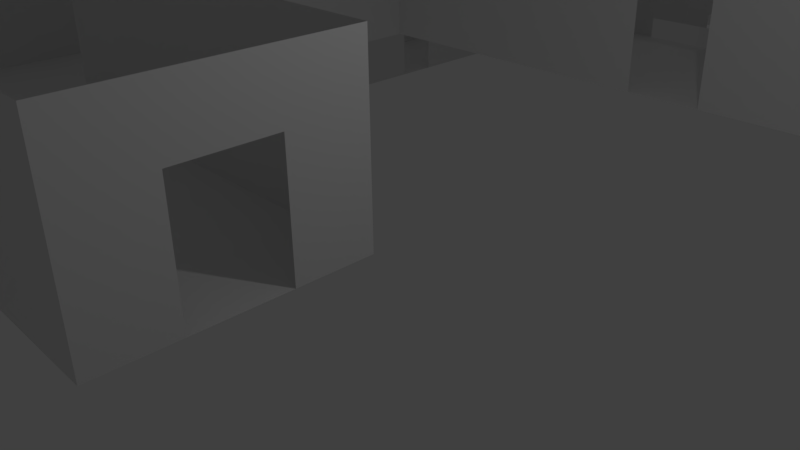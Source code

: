 # Source: NIVEL2.blend  (saved by Blender 2.77.0; exported with 4.5.12 LTS)
import bpy
from mathutils import Matrix  # noqa: F401  (used for matrix-valued properties, if any)

bpy.ops.wm.read_factory_settings(use_empty=True)
scene = bpy.context.scene
scene.name = 'Scene'

# ---- collections
col_collection_1 = bpy.data.collections.new('Collection 1'); scene.collection.children.link(col_collection_1)

# ---- world
world_world = bpy.data.worlds.new('World'); scene.world = world_world
world_world.color = (0.05088, 0.05088, 0.05088)
world_world.use_sun_shadow = False
world_world.sun_shadow_jitter_overblur = 0.0
world_world.cycles.sampling_method = 'MANUAL'

# ---- cameras
cam_camera = bpy.data.cameras.new('Camera')
cam_camera.clip_end = 100.0
cam_camera.lens = 35.0
cam_camera.sensor_width = 32.0
cam_camera.sensor_height = 18.0
cam_camera.ortho_scale = 7.314
cam_camera.dof.focus_distance = 0.0
cam_camera.dof.aperture_fstop = 128.0

# ---- lights
light_lamp = bpy.data.lights.new('Lamp', 'POINT')
light_lamp.transmission_factor = 0.0
light_lamp.cutoff_distance = 30.0
light_lamp.energy = 100.0
light_lamp.shadow_buffer_clip_start = 1.001
light_lamp.shadow_soft_size = 0.1
light_lamp.shadow_maximum_resolution = 0.006
light_lamp.use_absolute_resolution = True

# ---- meshes
me_plane_003 = bpy.data.meshes.new('Plane.003')
me_plane_003.from_pydata([(0.4693, 0.7969, -0.0008571), (0.512, 0.7927, -0.0008571), (0.553, 0.7803, -0.0008571), (0.5908, 0.76, -0.0008571), (0.624, 0.7328, -0.0008571), (0.6512, 0.6997, -0.0008571), (0.6714, 0.6619, -0.0008571), (0.6838, 0.6208, -0.0008571), (0.688, 0.5781, -0.0008571), (0.6838, 0.5781, -0.0008571), (0.6714, 0.5781, -0.0008571), (0.6512, 0.5782, -0.0008571), (0.624, 0.5782, -0.0008571), (0.5908, 0.5782, -0.0008571), (0.553, 0.5782, -0.0008571), (0.512, 0.5782, -0.0008571), (0.4693, 0.5782, -0.0008571), (0.4266, 0.5782, -0.0008571), (0.3856, 0.5781, -0.0008571), (0.3478, 0.5781, -0.0008571), (0.3146, 0.5782, -0.0008571), (0.2874, 0.5781, -0.0008571), (0.2672, 0.5781, -0.0008571), (0.2547, 0.5781, -0.0008571), (0.25, 0.5781, -0.0008571), (0.2547, 0.6208, -0.0008571), (0.2672, 0.6619, -0.0008571), (0.2874, 0.6997, -0.0008571), (0.3146, 0.7328, -0.0008571), (0.3478, 0.76, -0.0008571), (0.3856, 0.7803, -0.0008571), (0.4266, 0.7927, -0.0008571), (0.4693, 0.7969, 2.999), (0.512, 0.7927, 2.999), (0.553, 0.7803, 2.999), (0.5908, 0.76, 2.999), (0.624, 0.7328, 2.999), (0.6512, 0.6997, 2.999), (0.6714, 0.6619, 2.999), (0.6838, 0.6208, 2.999), (0.688, 0.5781, 2.999), (0.25, 0.5781, 2.999), (0.2547, 0.6208, 2.999), (0.2672, 0.6619, 2.999), (0.2874, 0.6997, 2.999), (0.3146, 0.7328, 2.999), (0.3478, 0.76, 2.999), (0.3856, 0.7803, 2.999), (0.4266, 0.7927, 2.999), (1.0, 0.4375, 0.0), (1.0, 0.5, 0.0), (1.0, 0.5625, 0.0), (1.0, 0.625, 0.0), (1.0, 0.6875, 0.0), (-0.3125, 0.1875, 0.0), (-0.375, 0.1875, 0.0), (-0.125, 0.25, 0.0), (-0.1875, 0.25, 0.0), (-0.25, 0.25, 0.0), (-0.3125, 0.25, 0.0), (-0.375, 0.25, 0.0), (-0.125, 0.3125, 0.0), (-0.1875, 0.3125, 0.0), (-0.25, 0.3125, 0.0), (-0.3125, 0.3125, 0.0), (-0.375, 0.3125, 0.0), (-0.125, 0.375, 0.0), (-0.1875, 0.375, 0.0), (0.9375, 0.4375, 0.0), (0.875, 0.4375, 0.0), (0.8125, 0.4375, 0.0), (0.75, 0.4375, 0.0), (0.6875, 0.4375, 0.0), (0.25, 0.4375, 0.0), (0.1875, 0.4375, 0.0), (0.125, 0.4375, 0.0), (0.0625, 0.4375, 0.0), (0.0, 0.4375, 0.0), (-0.0625, 0.4375, 0.0), (-0.125, 0.4375, 0.0), (-0.1875, 0.4375, 0.0), (-0.25, 0.4375, 0.0), (-0.3125, 0.4375, 0.0), (-0.375, 0.4375, 0.0), (0.9375, 0.5, 0.0), (0.875, 0.5, 0.0), (0.8125, 0.5, 0.0), (0.75, 0.5, 0.0), (0.6875, 0.5, 0.0), (0.25, 0.5, 0.0), (0.1875, 0.5, 0.0), (0.125, 0.5, 0.0), (0.0625, 0.5, 0.0), (0.0, 0.5, 0.0), (-0.0625, 0.5, 0.0), (-0.125, 0.5, 0.0), (-0.1875, 0.5, 0.0), (-0.25, 0.5, 0.0), (-0.3125, 0.5, 0.0), (-0.375, 0.5, 0.0), (0.9375, 0.5625, 0.0), (-0.0625, 0.5625, 0.0), (-0.125, 0.5625, 0.0), (-0.3125, 0.5625, 0.0), (-0.375, 0.5625, 0.0), (-0.4375, 0.5625, 0.0), (-0.5, 0.5625, 0.0), (0.9375, 0.625, 0.0), (0.875, 0.625, 0.0), (0.1875, 0.625, 0.0), (0.125, 0.625, 0.0), (0.0625, 0.625, 0.0), (0.0, 0.625, 0.0), (-0.0625, 0.625, 0.0), (-0.125, 0.625, 0.0), (-0.3125, 0.625, 0.0), (-0.375, 0.625, 0.0), (-0.4375, 0.625, 0.0), (-0.5, 0.625, 0.0), (0.9375, 0.6875, 0.0), (0.875, 0.6875, 0.0), (0.1875, 0.6875, 0.0), (0.125, 0.6875, 0.0), (0.0625, 0.6875, 0.0), (0.0, 0.6875, 0.0), (-0.0625, 0.6875, 0.0), (-0.125, 0.6875, 0.0), (-0.4375, 0.6875, 0.0), (-0.5, 0.6875, 0.0), (0.9375, 0.75, 0.0), (0.875, 0.75, 0.0), (0.1875, 0.75, 0.0), (0.125, 0.75, 0.0), (0.0625, 0.75, 0.0), (0.0, 0.75, 0.0), (-0.0625, 0.75, 0.0), (-0.125, 0.75, 0.0), (-0.3125, 0.75, 0.0), (-0.375, 0.75, 0.0), (-0.4375, 0.75, 0.0), (-0.5, 0.75, 0.0), (0.9375, 0.8125, 0.0), (0.875, 0.8125, 0.0), (0.25, 0.8125, 0.0), (0.1875, 0.8125, 0.0), (0.125, 0.8125, 0.0), (-0.3125, 0.8125, 0.0), (-0.375, 0.8125, 0.0), (-0.4375, 0.8125, 0.0), (-0.5, 0.8125, 0.0), (0.875, 0.625, 1.0), (0.875, 0.8125, 3.0), (0.25, 0.875, 0.0), (0.1875, 0.875, 0.0), (0.125, 0.875, 0.0), (-0.3125, 0.875, 0.0), (-0.375, 0.875, 0.0), (-0.4375, 0.875, 0.0), (-0.5, 0.875, 0.0), (-0.5625, 0.875, 0.0), (-0.625, 0.875, 0.0), (-0.3125, 0.9375, 0.0), (-0.375, 0.9375, 0.0), (-0.4375, 0.9375, 0.0), (-0.5, 0.9375, 0.0), (-0.5625, 0.9375, 0.0), (-0.625, 0.9375, 0.0), (-0.3125, 0.0, 0.0), (-0.375, 0.0, 0.0), (-0.3125, -0.125, 0.0), (-0.375, -0.125, 0.0), (-0.2656, 0.0, 0.0), (-0.2656, -0.125, 0.0), (-0.4531, 0.0, 0.0), (-0.4531, -0.125, 0.0), (-0.8125, 0.875, 0.0), (-0.8125, 0.9375, 0.0), (-0.625, 1.062, 0.0), (-0.8125, 1.062, 0.0), (-0.625, 0.75, 0.0), (-0.8125, 0.75, 0.0), (0.6875, 0.4375, 0.0), (0.6875, 0.5, 0.0), (0.25, 0.5781, 0.0), (0.6875, 0.5781, 0.0), (0.25, 0.3594, 0.0), (0.6875, 0.3594, 0.0), (-0.625, 0.875, 3.0), (-0.625, 0.9375, 3.0), (-0.3125, 0.0, 3.0), (-0.375, 0.0, 3.0), (-0.3125, -0.125, 3.0), (-0.375, -0.125, 3.0), (-0.2656, 0.0, 3.0), (-0.2656, -0.125, 3.0), (-0.4531, 0.0, 3.0), (-0.4531, -0.125, 3.0), (-0.8125, 0.875, 3.0), (-0.8125, 0.9375, 3.0), (-0.625, 1.062, 3.0), (-0.8125, 1.062, 3.0), (-0.625, 0.75, 3.0), (-0.8125, 0.75, 3.0), (0.75, 0.4375, 3.0), (0.6875, 0.4375, 3.0), (0.25, 0.4375, 3.0), (0.1875, 0.4375, 3.0), (0.75, 0.5, 3.0), (0.6875, 0.5, 3.0), (0.25, 0.5, 3.0), (0.1875, 0.5, 3.0), (0.6875, 0.4375, 3.0), (0.6875, 0.5, 3.0), (0.25, 0.5781, 3.0), (0.6875, 0.5781, 3.0), (0.25, 0.3594, 3.0), (0.6875, 0.3594, 3.0), (-0.625, 0.875, 3.0), (-0.5625, 0.875, 3.0), (-0.625, 0.875, 3.0), (-0.5, 0.9375, 3.0), (-0.5625, 0.9375, 3.0), (-0.625, 0.9375, 3.0), (1.0, 0.6875, 3.0), (1.0, 0.625, 3.0), (0.1875, 0.4375, 3.0), (0.125, 0.4375, 3.0), (0.1875, 0.5, 3.0), (0.125, 0.5, 3.0), (-0.125, 0.375, 3.0), (-0.1875, 0.375, 3.0), (-0.0625, 0.4375, 3.0), (-0.125, 0.4375, 3.0), (-0.1875, 0.4375, 3.0), (-0.25, 0.4375, 3.0), (0.0, 0.5, 3.0), (-0.0625, 0.5, 3.0), (-0.125, 0.5, 3.0), (-0.1875, 0.5, 3.0), (-0.375, 0.5, 3.0), (-0.0625, 0.5625, 3.0), (-0.125, 0.5625, 3.0), (-0.3125, 0.5625, 3.0), (-0.375, 0.5625, 3.0), (-0.4375, 0.5625, 3.0), (-0.5, 0.5625, 3.0), (-0.3125, 0.625, 3.0), (-0.375, 0.625, 3.0), (-0.5, 0.625, 3.0), (-0.3125, 0.75, 3.0), (-0.375, 0.75, 3.0), (-0.5, 0.75, 3.0), (-0.3125, 0.8125, 3.0), (-0.375, 0.8125, 3.0), (-0.4375, 0.8125, 3.0), (-0.5, 0.8125, 3.0), (-0.3125, 0.875, 3.0), (-0.375, 0.875, 3.0), (-0.4375, 0.875, 3.0), (-0.3125, 0.9375, 3.0), (-0.375, 0.9375, 3.0), (0.09375, 0.5, 0.0), (0.09375, 0.5, 3.0), (0.125, 0.5, 2.0), (0.125, 0.5, 1.0), (0.1875, 0.5, 1.0), (0.1875, 0.5, 2.0), (0.09375, 0.5, 2.0), (0.09375, 0.5, 1.0), (0.07031, 0.5, 3.0), (0.07031, 0.5, 2.0), (0.02344, 0.5, 3.0), (0.02344, 0.5, 2.0), (0.0, 0.5, 3.0), (0.0, 0.5, 2.0), (0.07031, 0.5, 0.0), (0.02344, 0.5, 0.0), (-0.03125, 0.4375, 0.0), (-0.03125, 0.4375, 3.0), (-0.0625, 0.4375, 2.0), (-0.0625, 0.4375, 1.0), (-0.125, 0.4375, 1.0), (-0.125, 0.4375, 2.0), (-0.125, 0.375, 1.0), (-0.125, 0.375, 2.0), (-0.03125, 0.4375, 2.0), (-0.03125, 0.4375, 1.0), (-0.007812, 0.4375, 3.0), (-0.007812, 0.4375, 2.0), (0.05469, 0.4375, 3.0), (0.05469, 0.4375, 2.0), (0.07812, 0.4375, 3.0), (0.07812, 0.4375, 2.0), (0.125, 0.4375, 3.0), (0.125, 0.4375, 2.0), (-0.007812, 0.4375, 0.0), (0.05469, 0.4375, 0.0), (0.07812, 0.4375, 0.0), (0.125, 0.4375, 0.0), (-0.125, 0.6094, 0.0), (-0.125, 0.6094, 3.0), (-0.1875, 0.5, 2.0), (-0.1875, 0.5, 1.0), (-0.125, 0.5, 1.0), (-0.125, 0.5, 2.0), (-0.125, 0.5625, 1.0), (-0.125, 0.5625, 2.0), (-0.125, 0.6094, 1.0), (-0.125, 0.6094, 2.0), (-0.125, 0.6328, 3.0), (-0.125, 0.6328, 2.0), (-0.125, 0.6797, 3.0), (-0.125, 0.6797, 2.0), (-0.125, 0.7031, 3.0), (-0.125, 0.7031, 2.0), (-0.125, 0.75, 3.0), (-0.125, 0.75, 2.0), (-0.125, 0.6328, 0.0), (-0.125, 0.6797, 0.0), (-0.125, 0.7031, 0.0), (-0.125, 0.75, 0.0), (-0.0625, 0.75, 3.0), (-0.125, 0.75, 3.0), (-0.03125, 0.75, 0.0), (-0.03125, 0.75, 3.0), (-0.125, 0.75, 2.0), (-0.125, 0.75, 1.0), (-0.0625, 0.75, 1.0), (-0.0625, 0.75, 2.0), (-0.03125, 0.75, 1.0), (-0.03125, 0.75, 2.0), (-0.007812, 0.75, 3.0), (-0.007812, 0.75, 2.0), (0.0625, 0.75, 3.0), (0.0625, 0.75, 2.0), (-0.007812, 0.75, 0.0), (0.0625, 0.75, 0.0), (0.0625, 0.6875, 3.0), (0.0625, 0.75, 3.0), (0.1875, 0.625, 3.0), (0.125, 0.625, 3.0), (0.0625, 0.625, 3.0), (0.0, 0.625, 3.0), (0.1875, 0.6875, 3.0), (0.125, 0.6875, 3.0), (0.0625, 0.6875, 3.0), (0.25, 0.8125, 3.0), (0.1875, 0.8125, 3.0), (0.125, 0.8125, 3.0), (0.25, 0.875, 3.0), (0.1875, 0.875, 3.0), (0.125, 0.875, 3.0), (0.0, 0.625, 3.0), (-0.0625, 0.625, 3.0), (0.0, 0.6875, 3.0), (-0.0625, 0.6875, 3.0), (0.25, 0.8594, 0.0), (0.25, 0.8594, 3.0), (0.1875, 0.875, 2.0), (0.1875, 0.875, 1.0), (0.25, 0.875, 1.0), (0.25, 0.875, 2.0), (0.125, 0.8125, 2.0), (0.125, 0.8125, 1.0), (0.125, 0.875, 1.0), (0.125, 0.875, 2.0), (0.25, 0.8594, 1.0), (0.25, 0.8594, 2.0), (0.25, 0.8281, 3.0), (0.25, 0.8281, 2.0), (0.25, 0.8125, 3.0), (0.25, 0.8125, 2.0), (0.25, 0.8281, 0.0), (0.25, 0.8125, 0.0), (0.125, 0.7891, 3.0), (0.125, 0.7891, 2.0), (0.125, 0.7422, 3.0), (0.125, 0.7422, 2.0), (0.125, 0.7188, 3.0), (0.125, 0.7188, 2.0), (0.125, 0.6875, 3.0), (0.125, 0.6875, 2.0), (0.125, 0.7891, 0.0), (0.125, 0.7422, 0.0), (0.125, 0.7188, 0.0), (0.125, 0.6875, 0.0), (0.1875, 0.625, 2.0), (0.1875, 0.625, 1.0), (0.125, 0.625, 1.0), (0.125, 0.625, 2.0), (0.1875, 0.6875, 2.0), (0.1875, 0.6875, 1.0), (0.1875, 0.7344, 3.0), (0.1875, 0.7344, 2.0), (0.1875, 0.7578, 3.0), (0.1875, 0.7578, 2.0), (0.1875, 0.8125, 3.0), (0.1875, 0.8125, 2.0), (0.1875, 0.6875, 0.0), (0.1875, 0.7344, 0.0), (0.1875, 0.7578, 0.0), (0.1875, 0.8125, 0.0), (0.1055, 0.625, 3.0), (0.1055, 0.625, 2.0), (0.08203, 0.625, 3.0), (0.08203, 0.625, 2.0), (0.0625, 0.625, 3.0), (0.0625, 0.625, 2.0), (0.125, 0.625, 0.0), (0.1055, 0.625, 0.0), (0.08203, 0.625, 0.0), (0.0625, 0.625, 0.0), (0.0, 0.6875, 3.0), (-0.0625, 0.6875, 3.0), (-0.0625, 0.8438, 0.0), (-0.0625, 0.8438, 1.0), (-0.0625, 0.8438, 2.0), (-0.0625, 0.75, 3.0), (-0.0625, 0.8438, 3.0), (0.01562, 0.8438, 0.0), (0.01562, 0.8438, 1.0), (0.01562, 0.8438, 2.0), (0.01562, 0.8438, 3.0), (0.01562, 0.75, 0.0), (0.01562, 0.75, 1.0), (0.01562, 0.75, 2.0), (0.01562, 0.75, 3.0), (-0.0625, 0.7523, 3.0), (-0.03125, 0.7523, 3.0), (-0.0625, 0.7523, 0.0), (-0.03125, 0.7523, 0.0), (-0.03125, 0.7523, 3.0), (-0.007812, 0.7523, 3.0), (-0.03125, 0.7523, 2.0), (-0.007812, 0.7523, 2.0), (-0.03125, 0.75, 2.0), (-0.007812, 0.75, 2.0), (0.01562, 0.7523, 3.0), (0.01562, 0.7523, 2.0), (-0.007812, 0.75, 3.0), (0.01562, 0.75, 3.0), (-0.007812, 0.7523, 0.0), (0.01562, 0.7523, 0.0), (-0.007812, 0.75, 2.0), (-0.007812, 0.75, 0.0), (-0.03125, 0.75, 3.0), (-0.03125, 0.75, 0.0), (-0.0625, 0.75, 0.0), (0.01562, 0.75, 0.0), (-0.0625, 0.5938, 0.0), (-0.0625, 0.5938, 3.0), (-0.0625, 0.6875, 2.0), (-0.0625, 0.6875, 1.0), (-0.0625, 0.625, 1.0), (-0.0625, 0.625, 2.0), (-0.0625, 0.5938, 1.0), (-0.0625, 0.5938, 2.0), (-0.0625, 0.5703, 3.0), (-0.0625, 0.5703, 2.0), (-0.0625, 0.5625, 3.0), (-0.0625, 0.5625, 2.0), (-0.0625, 0.5703, 0.0), (-0.0625, 0.5625, 0.0), (-0.3125, 0.4375, 3.0), (-0.375, 0.4375, 3.0), (-0.125, 0.25, 3.0), (-0.1875, 0.25, 3.0), (-0.0625, 0.25, 0.0), (-0.0625, 0.3125, 0.0), (-0.125, 0.25, 3.0), (-0.125, 0.3125, 3.0), (-0.0625, 0.25, 3.0), (-0.0625, 0.3125, 3.0), (-0.125, 0.3516, 3.0), (-0.125, 0.3516, 2.0), (-0.125, 0.3125, 3.0), (-0.125, 0.3125, 2.0), (-0.125, 0.3516, 0.0), (-0.125, 0.3125, 0.0), (-0.1875, 0.3125, 3.0), (-0.25, 0.3125, 3.0), (-0.375, 0.3125, 3.0), (-0.3125, 0.3125, 3.0), (-0.3125, 0.3125, 3.0), (-0.25, 0.3125, 2.0), (-0.25, 0.3125, 1.0), (-0.1875, 0.3125, 1.0), (-0.1875, 0.3125, 2.0), (-0.2734, 0.3125, 3.0), (-0.2734, 0.3125, 2.0), (-0.3125, 0.3125, 3.0), (-0.3125, 0.3125, 2.0), (-0.2734, 0.3125, 0.0), (-0.3125, 0.3125, 0.0), (-0.1875, 0.3438, 3.0), (-0.1875, 0.3438, 2.0), (-0.1875, 0.3672, 3.0), (-0.1875, 0.3672, 2.0), (-0.1875, 0.375, 3.0), (-0.1875, 0.375, 2.0), (-0.1875, 0.3125, 0.0), (-0.1875, 0.3438, 0.0), (-0.1875, 0.3672, 0.0), (-0.1875, 0.375, 0.0), (-0.0625, 0.293, 0.0), (-0.0625, 0.293, 3.0), (-0.125, 0.3125, 2.0), (-0.125, 0.3125, 1.0), (-0.0625, 0.3125, 1.0), (-0.0625, 0.3125, 2.0), (-0.0625, 0.293, 1.0), (-0.0625, 0.293, 2.0), (-0.0625, 0.2695, 3.0), (-0.0625, 0.2695, 2.0), (-0.0625, 0.25, 3.0), (-0.0625, 0.25, 2.0), (-0.0625, 0.2695, 0.0), (-0.0625, 0.25, 0.0), (-0.2188, 0.25, 0.0), (-0.2188, 0.25, 3.0), (-0.125, 0.25, 2.0), (-0.125, 0.25, 1.0), (-0.1875, 0.25, 1.0), (-0.1875, 0.25, 2.0), (-0.2188, 0.25, 1.0), (-0.2188, 0.25, 2.0), (-0.2422, 0.25, 3.0), (-0.2422, 0.25, 2.0), (-0.3125, 0.25, 3.0), (-0.3125, 0.25, 2.0), (-0.2422, 0.25, 0.0), (-0.3125, 0.25, 0.0), (-0.375, 0.293, 0.0), (-0.375, 0.293, 3.0), (-0.375, 0.3125, 2.0), (-0.375, 0.3125, 1.0), (-0.375, 0.293, 2.0), (-0.375, 0.293, 1.0), (-0.3125, 0.3125, 1.0), (-0.3125, 0.3125, 2.0), (-0.375, 0.2695, 3.0), (-0.375, 0.2695, 2.0), (-0.375, 0.25, 3.0), (-0.375, 0.25, 2.0), (-0.375, 0.2695, 0.0), (-0.375, 0.25, 0.0), (-0.375, 0.2031, 3.0), (-0.375, 0.2031, 2.0), (-0.375, 0.1797, 3.0), (-0.375, 0.1797, 2.0), (-0.375, 0.1172, 3.0), (-0.375, 0.1172, 2.0), (-0.375, 0.09375, 3.0), (-0.375, 0.09375, 2.0), (-0.375, 0.0, 3.0), (-0.375, 0.0, 2.0), (-0.375, 0.25, 0.0), (-0.375, 0.2031, 0.0), (-0.375, 0.1797, 0.0), (-0.375, 0.1172, 0.0), (-0.375, 0.09375, 0.0), (-0.375, 0.0, 0.0), (-0.3125, 0.1875, 3.0), (-0.3125, 0.1875, 2.0), (-0.3125, 0.1641, 3.0), (-0.3125, 0.1641, 2.0), (-0.3125, 0.1016, 3.0), (-0.3125, 0.1016, 2.0), (-0.3125, 0.07812, 3.0), (-0.3125, 0.07812, 2.0), (-0.3125, 0.0, 3.0), (-0.3125, 0.0, 2.0), (-0.3125, 0.25, 0.0), (-0.3125, 0.1875, 0.0), (-0.3125, 0.1641, 0.0), (-0.3125, 0.1016, 0.0), (-0.3125, 0.07812, 0.0), (-0.3125, 0.0, 0.0), (-0.4375, 0.4375, 0.0), (-0.4375, 0.5, 0.0), (-0.5, 0.4375, 0.0), (-0.5, 0.5, 0.0), (-0.25, 0.5, 3.0), (-0.3125, 0.5, 3.0), (-0.3125, 0.5625, 3.0), (-0.375, 0.4375, 3.0), (-0.375, 0.5, 3.0), (-0.4375, 0.4375, 3.0), (-0.4375, 0.5, 3.0), (-0.5, 0.4375, 3.0), (-0.5, 0.5, 3.0), (-0.2109, 0.5, 3.0), (-0.2109, 0.5, 2.0), (-0.25, 0.5, 3.0), (-0.25, 0.5, 2.0), (-0.2109, 0.5, 0.0), (-0.25, 0.5, 0.0), (-0.375, 0.4375, 2.0), (-0.375, 0.4375, 1.0), (-0.4375, 0.4375, 1.0), (-0.4375, 0.4375, 2.0), (-0.5, 0.4375, 1.0), (-0.5, 0.4375, 2.0), (-0.5, 0.457, 3.0), (-0.5, 0.457, 2.0), (-0.5, 0.4805, 3.0), (-0.5, 0.4805, 2.0), (-0.5, 0.5, 3.0), (-0.5, 0.5, 2.0), (-0.5, 0.4375, 0.0), (-0.5, 0.457, 0.0), (-0.5, 0.4805, 0.0), (-0.5, 0.5, 0.0), (-0.1875, 0.4375, 2.0), (-0.1875, 0.4375, 1.0), (-0.25, 0.4375, 1.0), (-0.25, 0.4375, 2.0), (-0.1875, 0.375, 2.0), (-0.1875, 0.375, 1.0), (-0.2734, 0.4375, 3.0), (-0.2734, 0.4375, 2.0), (-0.3125, 0.4375, 3.0), (-0.3125, 0.4375, 2.0), (-0.2734, 0.4375, 0.0), (-0.3125, 0.4375, 0.0), (-0.375, 0.5625, 3.0), (-0.4375, 0.5625, 3.0), (-0.5, 0.6562, 0.0), (-0.5, 0.6562, 3.0), (-0.4375, 0.5625, 2.0), (-0.4375, 0.5625, 1.0), (-0.5, 0.5625, 1.0), (-0.5, 0.5625, 2.0), (-0.5, 0.625, 1.0), (-0.5, 0.625, 2.0), (-0.5, 0.6562, 1.0), (-0.5, 0.6562, 2.0), (-0.5, 0.6797, 3.0), (-0.5, 0.6797, 2.0), (-0.5, 0.75, 3.0), (-0.5, 0.75, 2.0), (-0.5, 0.6797, 0.0), (-0.5, 0.75, 0.0), (-0.375, 0.8125, 3.0), (-0.4375, 0.8125, 3.0), (-0.375, 0.625, 3.0), (-0.4375, 0.625, 3.0), (-0.375, 0.75, 3.0), (-0.4375, 0.75, 3.0), (-0.4375, 0.7188, 0.0), (-0.4375, 0.7188, 3.0), (-0.375, 0.75, 2.0), (-0.375, 0.75, 1.0), (-0.4375, 0.75, 1.0), (-0.4375, 0.75, 2.0), (-0.4375, 0.7188, 1.0), (-0.4375, 0.7188, 2.0), (-0.4375, 0.6953, 3.0), (-0.4375, 0.6953, 2.0), (-0.4375, 0.625, 3.0), (-0.4375, 0.625, 2.0), (-0.4375, 0.6953, 0.0), (-0.4375, 0.625, 0.0), (-0.3125, 0.8555, 0.0), (-0.3125, 0.8555, 3.0), (-0.3125, 0.9375, 2.0), (-0.3125, 0.9375, 1.0), (-0.3125, 0.875, 1.0), (-0.3125, 0.875, 2.0), (-0.375, 0.9375, 2.0), (-0.375, 0.9375, 1.0), (-0.3125, 0.8555, 1.0), (-0.3125, 0.8555, 2.0), (-0.3125, 0.832, 3.0), (-0.3125, 0.832, 2.0), (-0.3125, 0.8125, 3.0), (-0.3125, 0.8125, 2.0), (-0.3125, 0.832, 0.0), (-0.3125, 0.8125, 0.0), (-0.2344, 0.8125, 0.0), (-0.2344, 0.8125, 3.0), (-0.2344, 0.875, 0.0), (-0.2344, 0.875, 3.0), (-0.3125, 0.875, 0.0), (-0.3125, 0.875, 3.0), (-0.3102, 0.8555, 3.0), (-0.3102, 0.832, 3.0), (-0.3102, 0.8555, 2.0), (-0.3102, 0.832, 2.0), (-0.3125, 0.8555, 2.0), (-0.3125, 0.832, 2.0), (-0.3102, 0.875, 3.0), (-0.3102, 0.8555, 3.0), (-0.3102, 0.875, 0.0), (-0.3102, 0.8555, 0.0), (-0.3102, 0.832, 3.0), (-0.3102, 0.8125, 3.0), (-0.3102, 0.832, 0.0), (-0.3102, 0.8125, 0.0), (-0.3102, 0.8555, 0.0), (-0.3125, 0.8555, 0.0), (-0.3102, 0.832, 0.0), (-0.3125, 0.832, 0.0), (-0.3125, 0.8125, 0.0), (-0.3125, 0.875, 0.0), (-0.4688, 0.875, 0.0), (-0.4688, 0.875, 3.0), (-0.375, 0.875, 2.0), (-0.375, 0.875, 1.0), (-0.4375, 0.875, 1.0), (-0.4375, 0.875, 2.0), (-0.375, 0.8125, 2.0), (-0.375, 0.8125, 1.0), (-0.4688, 0.875, 1.0), (-0.4688, 0.875, 2.0), (-0.4922, 0.875, 3.0), (-0.4922, 0.875, 2.0), (-0.5391, 0.875, 3.0), (-0.5391, 0.875, 2.0), (-0.5625, 0.875, 3.0), (-0.5625, 0.875, 2.0), (-0.4922, 0.875, 0.0), (-0.5391, 0.875, 0.0), (-0.3984, 0.9375, 3.0), (-0.3984, 0.9375, 2.0), (-0.4609, 0.9375, 3.0), (-0.4609, 0.9375, 2.0), (-0.4844, 0.9375, 3.0), (-0.4844, 0.9375, 2.0), (-0.5, 0.9375, 3.0), (-0.5, 0.9375, 2.0), (-0.3984, 0.9375, 0.0), (-0.4609, 0.9375, 0.0), (-0.4844, 0.9375, 0.0), (-0.5, 0.9375, 0.0), (1.125, 0.4375, 0.0), (1.125, 0.5, 0.0), (0.9375, 0.625, 3.0), (0.875, 0.625, 3.0), (0.9375, 0.6875, 3.0), (0.875, 0.6875, 3.0), (0.9375, 0.8125, 0.0), (0.875, 0.625, 2.0), (0.875, 0.75, 3.0), (0.7812, 0.4375, 0.0), (0.7812, 0.5, 0.0), (0.7812, 0.4375, 3.0), (0.7812, 0.5, 3.0), (0.75, 0.4375, 2.0), (0.75, 0.4375, 1.0), (0.6875, 0.4375, 1.0), (0.6875, 0.4375, 2.0), (0.7812, 0.4375, 2.0), (0.7812, 0.4375, 1.0), (0.8047, 0.4375, 3.0), (0.8047, 0.4375, 2.0), (0.8672, 0.4375, 3.0), (0.8672, 0.4375, 2.0), (0.8906, 0.4375, 3.0), (0.8906, 0.4375, 2.0), (1.0, 0.4375, 3.0), (1.0, 0.4375, 2.0), (1.023, 0.4375, 3.0), (1.023, 0.4375, 2.0), (1.125, 0.4375, 3.0), (1.125, 0.4375, 2.0), (1.125, 0.5, 0.75), (1.125, 0.5, 3.0), (1.0, 0.5, 2.25), (1.125, 0.5, 2.25), (1.0, 0.5, 0.75), (0.8047, 0.4375, 0.0), (0.8672, 0.4375, 0.0), (0.8906, 0.4375, 0.0), (1.0, 0.4375, 0.0), (1.023, 0.4375, 0.0), (1.125, 0.4375, 0.0), (1.0, 0.5, 3.0), (1.125, 0.5, 1.5), (1.0, 0.5, 1.5), (0.875, 0.6875, 1.0), (0.875, 0.6875, 2.0), (0.9375, 0.625, 2.0), (0.9375, 0.625, 1.0), (0.875, 0.7109, 3.0), (0.875, 0.7109, 2.0), (0.875, 0.75, 3.0), (0.875, 0.75, 2.0), (0.875, 0.7109, 0.0), (0.875, 0.75, 0.0), (1.125, 0.4922, 3.0), (1.125, 0.4922, 2.25), (1.125, 0.4453, 3.0), (1.125, 0.4453, 2.25), (1.125, 0.4375, 3.0), (1.125, 0.4375, 2.25), (1.125, 0.5, 0.0), (1.125, 0.4922, 0.0), (1.125, 0.4453, 0.0), (1.125, 0.4375, 0.0), (1.0, 0.5, 3.0), (1.0, 0.5625, 3.0), (0.9375, 0.5938, 3.0), (0.9375, 0.5938, 2.0), (0.9375, 0.5703, 3.0), (0.9375, 0.5703, 2.0), (0.9375, 0.5, 3.0), (0.9375, 0.5, 2.0), (0.8906, 0.5, 3.0), (0.8906, 0.5, 2.0), (0.8672, 0.5, 3.0), (0.8672, 0.5, 2.0), (0.8047, 0.5, 3.0), (0.8047, 0.5, 2.0), (0.7812, 0.5, 3.0), (0.7812, 0.5, 2.0), (0.9375, 0.5, 0.0), (0.8906, 0.5, 0.0), (0.8672, 0.5, 0.0), (0.8047, 0.5, 0.0), (0.9375, 0.625, 0.0), (0.9375, 0.5938, 0.0), (0.9375, 0.5703, 0.0), (0.9375, 0.5, 0.0), (1.0, 0.6875, 2.0), (1.0, 0.6875, 1.0), (1.0, 0.625, 1.0), (1.0, 0.625, 2.0), (0.9375, 0.6875, 2.0), (0.9375, 0.6875, 1.0), (1.0, 0.6016, 3.0), (1.0, 0.6016, 2.0), (1.0, 0.5625, 3.0), (1.0, 0.5625, 2.0), (1.0, 0.6016, 0.0), (1.0, 0.5625, 0.0), (0.9375, 0.7344, 3.0), (0.9375, 0.7344, 2.0), (0.9375, 0.7578, 3.0), (0.9375, 0.7578, 2.0), (0.9375, 0.8125, 3.0), (0.9375, 0.8125, 2.0), (0.918, 0.8125, 3.0), (0.918, 0.8125, 2.0), (0.8945, 0.8125, 3.0), (0.8945, 0.8125, 2.0), (0.875, 0.8125, 3.0), (0.875, 0.8125, 2.0), (0.9375, 0.6875, 0.0), (0.9375, 0.7344, 0.0), (0.9375, 0.7578, 0.0), (0.9375, 0.8125, 0.0), (0.918, 0.8125, 0.0), (0.8945, 0.8125, 0.0), (0.875, 0.8125, 0.0), (0.5, 0.3594, 0.0), (0.5, 0.3594, 3.0), (0.4375, 0.3594, 0.0), (0.4375, 0.3594, 3.0)], [(129, 141), (160, 219), (64, 482)], [(1, 0, 31, 30, 29, 28, 27, 26, 25, 24, 23, 22, 21, 20, 19, 18, 17, 16, 15, 14, 13, 12, 11, 10, 9, 8, 7, 6, 5, 4, 3, 2), (27, 28, 45, 44), (5, 6, 38, 37), (28, 29, 46, 45), (6, 7, 39, 38), (29, 30, 47, 46), (7, 8, 40, 39), (0, 1, 33, 32), (30, 31, 48, 47), (1, 2, 34, 33), (31, 0, 32, 48), (24, 25, 42, 41), (2, 3, 35, 34), (25, 26, 43, 42), (3, 4, 36, 35), (26, 27, 44, 43), (4, 5, 37, 36), (68, 49, 50, 84), (84, 50, 51, 100), (100, 51, 52, 107), (107, 52, 53, 119), (160, 159, 165, 166), (159, 158, 164, 165), (158, 157, 163, 164), (157, 156, 162, 163), (156, 155, 161, 162), (147, 146, 155, 156), (145, 144, 153, 154), (144, 143, 152, 153), (107, 108, 150, 783), (140, 139, 148, 149), (139, 138, 147, 148), (138, 137, 146, 147), (132, 131, 144, 145), (130, 129, 741, 142), (128, 127, 139, 140), (126, 125, 135, 136), (125, 124, 134, 135), (124, 123, 133, 134), (122, 121, 131, 132), (120, 119, 129, 130), (118, 117, 127, 128), (114, 113, 125, 126), (112, 111, 123, 124), (111, 110, 122, 123), (110, 109, 121, 122), (108, 107, 119, 120), (106, 105, 117, 118), (105, 104, 116, 117), (104, 103, 115, 116), (102, 101, 113, 114), (99, 98, 103, 104), (95, 94, 101, 102), (83, 82, 98, 99), (82, 81, 97, 98), (81, 80, 96, 97), (80, 79, 95, 96), (79, 78, 94, 95), (78, 77, 93, 94), (77, 76, 92, 93), (76, 75, 91, 92), (75, 74, 90, 91), (74, 73, 89, 90), (72, 71, 87, 88), (71, 70, 86, 87), (70, 69, 85, 86), (69, 68, 84, 85), (67, 66, 79, 80), (62, 61, 66, 67), (60, 59, 64, 65), (59, 58, 63, 64), (58, 57, 62, 63), (57, 56, 61, 62), (55, 54, 59, 60), (54, 55, 168, 167), (167, 168, 170, 169), (167, 169, 172, 171), (170, 168, 173, 174), (160, 166, 176, 175), (176, 166, 177, 178), (160, 175, 180, 179), (89, 73, 181, 182), (89, 182, 184, 183), (181, 73, 185, 186), (176, 178, 200, 198), (169, 170, 192, 191), (177, 166, 188, 199), (179, 180, 202, 201), (160, 179, 201, 187), (171, 172, 194, 193), (180, 175, 197, 202), (167, 171, 193, 189), (172, 169, 191, 194), (174, 173, 195, 196), (170, 174, 196, 192), (173, 168, 190, 195), (175, 176, 198, 197), (178, 177, 199, 200), (181, 186, 216, 211), (73, 74, 206, 205), (89, 183, 213, 209), (88, 87, 207, 208), (185, 73, 205, 215), (184, 182, 212, 214), (90, 89, 209, 210), (748, 751, 204, 203), (166, 165, 221, 222), (651, 654, 648, 647), (165, 164, 220, 221), (159, 160, 217, 218), (263, 266, 227, 228), (74, 75, 226, 225), (301, 304, 237, 238), (116, 115, 246, 247), (629, 632, 245, 244), (613, 616, 234, 233), (665, 668, 256, 259), (304, 306, 241, 237), (137, 138, 250, 249), (140, 149, 255, 251), (707, 710, 258, 257), (711, 707, 257, 253), (101, 94, 236, 240), (115, 103, 242, 246), (149, 148, 254, 255), (146, 137, 249, 252), (94, 93, 235, 236), (617, 613, 233, 230), (669, 665, 259, 260), (279, 282, 232, 231), (282, 284, 229, 232), (99, 104, 243, 239), (632, 634, 248, 245), (263, 228, 262, 267), (91, 264, 268, 261), (264, 263, 267, 268), (91, 90, 265, 264), (264, 265, 266, 263), (267, 262, 269, 270), (270, 269, 271, 272), (272, 271, 273, 274), (270, 272, 276, 275), (279, 231, 278, 285), (78, 280, 286, 277), (280, 279, 285, 286), (79, 66, 283, 281), (281, 283, 284, 282), (78, 79, 281, 280), (280, 281, 282, 279), (285, 278, 287, 288), (288, 287, 289, 290), (290, 289, 291, 292), (292, 291, 293, 294), (292, 294, 298, 297), (288, 290, 296, 295), (305, 102, 299, 307), (241, 306, 308, 300), (306, 305, 307, 308), (95, 102, 305, 303), (303, 305, 306, 304), (96, 95, 303, 302), (302, 303, 304, 301), (300, 308, 310, 309), (309, 310, 312, 311), (311, 312, 314, 313), (313, 314, 316, 315), (316, 314, 319, 320), (312, 310, 317, 318), (325, 328, 321, 322), (327, 135, 323, 329), (321, 328, 330, 324), (328, 327, 329, 330), (136, 135, 327, 326), (326, 327, 328, 325), (324, 330, 332, 331), (331, 332, 334, 333), (334, 332, 335, 336), (133, 123, 337, 338), (143, 144, 347, 346), (358, 361, 349, 350), (123, 122, 344, 345), (362, 365, 351, 348), (111, 112, 342, 341), (365, 358, 350, 351), (386, 389, 340, 339), (390, 386, 339, 343), (112, 124, 354, 352), (451, 454, 353, 355), (360, 152, 356, 366), (349, 361, 367, 357), (361, 360, 366, 367), (154, 153, 359, 364), (364, 359, 358, 365), (145, 154, 364, 363), (363, 364, 365, 362), (153, 152, 360, 359), (359, 360, 361, 358), (357, 367, 369, 368), (368, 369, 371, 370), (371, 369, 372, 373), (362, 348, 374, 375), (375, 374, 376, 377), (377, 376, 378, 379), (379, 378, 380, 381), (379, 381, 385, 384), (375, 377, 383, 382), (121, 109, 387, 391), (391, 387, 386, 390), (109, 110, 388, 387), (387, 388, 389, 386), (390, 343, 392, 393), (393, 392, 394, 395), (395, 394, 396, 397), (395, 397, 401, 400), (390, 393, 399, 398), (340, 389, 403, 402), (402, 403, 405, 404), (404, 405, 407, 406), (407, 405, 410, 411), (403, 389, 408, 409), (124, 125, 413, 412), (328, 327, 415, 416), (327, 135, 414, 415), (328, 416, 418, 417), (418, 416, 421, 422), (416, 415, 420, 421), (415, 414, 419, 420), (422, 421, 425, 426), (421, 420, 424, 425), (420, 419, 423, 424), (321, 324, 428, 427), (427, 428, 430, 429), (324, 331, 432, 431), (431, 432, 434, 433), (433, 434, 436, 435), (434, 432, 437, 438), (437, 432, 439, 440), (434, 438, 442, 441), (434, 441, 444, 443), (430, 428, 445, 446), (419, 414, 447, 448), (453, 113, 449, 455), (353, 454, 456, 450), (454, 453, 455, 456), (125, 113, 453, 452), (452, 453, 454, 451), (450, 456, 458, 457), (457, 458, 460, 459), (460, 458, 461, 462), (82, 83, 464, 463), (520, 523, 466, 465), (61, 56, 467, 468), (467, 56, 469, 471), (506, 509, 472, 470), (229, 284, 474, 473), (473, 474, 476, 475), (476, 474, 477, 478), (484, 487, 479, 480), (534, 481, 533, 536), (534, 539, 483, 481), (63, 62, 486, 485), (485, 486, 487, 484), (484, 480, 488, 489), (489, 488, 490, 491), (489, 491, 493, 492), (479, 487, 495, 494), (494, 495, 497, 496), (496, 497, 499, 498), (495, 487, 500, 501), (499, 497, 502, 503), (508, 468, 504, 510), (472, 509, 511, 505), (509, 508, 510, 511), (61, 468, 508, 507), (507, 508, 509, 506), (505, 511, 513, 512), (512, 513, 515, 514), (515, 513, 516, 517), (522, 57, 518, 524), (466, 523, 525, 519), (523, 522, 524, 525), (56, 57, 522, 521), (521, 522, 523, 520), (519, 525, 527, 526), (526, 527, 529, 528), (529, 527, 530, 531), (65, 64, 538, 535), (535, 538, 539, 534), (65, 535, 537, 532), (535, 534, 536, 537), (536, 533, 540, 541), (541, 540, 542, 543), (541, 543, 545, 544), (543, 542, 546, 547), (547, 546, 548, 549), (549, 548, 550, 551), (551, 550, 552, 553), (553, 552, 554, 555), (553, 555, 561, 560), (549, 551, 559, 558), (543, 547, 557, 556), (528, 529, 563, 562), (562, 563, 565, 564), (564, 565, 567, 566), (566, 567, 569, 568), (568, 569, 571, 570), (571, 569, 576, 577), (567, 565, 574, 575), (563, 529, 572, 573), (83, 99, 579, 578), (578, 579, 581, 580), (103, 98, 583, 584), (98, 97, 582, 583), (581, 579, 588, 590), (597, 600, 587, 585), (600, 602, 589, 587), (579, 99, 586, 588), (301, 238, 591, 592), (592, 591, 593, 594), (592, 594, 596, 595), (578, 580, 601, 599), (599, 601, 602, 600), (83, 578, 599, 598), (598, 599, 600, 597), (589, 602, 604, 603), (603, 604, 606, 605), (605, 606, 608, 607), (608, 606, 611, 612), (604, 602, 609, 610), (67, 80, 614, 618), (618, 614, 613, 617), (80, 81, 615, 614), (614, 615, 616, 613), (234, 616, 620, 619), (619, 620, 622, 621), (622, 620, 623, 624), (104, 105, 626, 625), (633, 118, 627, 635), (248, 634, 636, 628), (634, 633, 635, 636), (106, 118, 633, 631), (631, 633, 634, 632), (105, 106, 631, 630), (630, 631, 632, 629), (628, 636, 638, 637), (637, 638, 640, 639), (640, 638, 641, 642), (148, 147, 643, 644), (117, 116, 645, 646), (653, 139, 649, 655), (648, 654, 656, 650), (654, 653, 655, 656), (138, 139, 653, 652), (652, 653, 654, 651), (650, 656, 658, 657), (657, 658, 660, 659), (660, 658, 661, 662), (667, 155, 663, 671), (256, 668, 672, 664), (668, 667, 671, 672), (162, 161, 666, 670), (670, 666, 665, 669), (161, 155, 667, 666), (666, 667, 668, 665), (664, 672, 674, 673), (673, 674, 676, 675), (676, 674, 677, 678), (146, 252, 680, 679), (679, 680, 682, 681), (681, 682, 684, 683), (664, 673, 686, 685), (685, 686, 688, 687), (687, 688, 690, 689), (256, 664, 692, 691), (691, 692, 694, 693), (673, 675, 696, 695), (695, 696, 698, 697), (687, 689, 700, 699), (690, 688, 701, 702), (679, 681, 704, 703), (709, 157, 705, 713), (258, 710, 714, 706), (710, 709, 713, 714), (147, 156, 708, 712), (712, 708, 707, 711), (156, 157, 709, 708), (708, 709, 710, 707), (706, 714, 716, 715), (715, 716, 718, 717), (717, 718, 720, 719), (718, 716, 721, 722), (669, 260, 723, 724), (724, 723, 725, 726), (726, 725, 727, 728), (728, 727, 729, 730), (728, 730, 734, 733), (724, 726, 732, 731), (50, 49, 735, 736), (824, 827, 224, 223), (828, 824, 223, 739), (783, 150, 742, 782), (130, 142, 151, 743), (742, 781, 740, 738), (782, 742, 738, 737), (748, 203, 746, 752), (207, 87, 745, 747), (71, 749, 753, 744), (749, 748, 752, 753), (71, 72, 750, 749), (749, 750, 751, 748), (752, 746, 754, 755), (755, 754, 756, 757), (757, 756, 758, 759), (759, 758, 760, 761), (761, 760, 762, 763), (763, 762, 764, 765), (50, 736, 766, 770), (770, 766, 778, 779), (763, 765, 776, 775), (779, 778, 769, 768), (759, 761, 774, 773), (768, 769, 767, 777), (755, 757, 772, 771), (108, 120, 780, 150), (150, 780, 781, 742), (740, 781, 785, 784), (784, 785, 787, 786), (787, 785, 788, 789), (767, 769, 791, 790), (790, 791, 793, 792), (792, 793, 795, 794), (795, 793, 798, 799), (791, 769, 796, 797), (51, 50, 800, 801), (782, 737, 802, 803), (803, 802, 804, 805), (805, 804, 806, 807), (807, 806, 808, 809), (809, 808, 810, 811), (811, 810, 812, 813), (813, 812, 814, 815), (811, 813, 819, 818), (807, 809, 817, 816), (805, 807, 823, 822), (782, 803, 821, 820), (119, 53, 825, 829), (829, 825, 824, 828), (53, 52, 826, 825), (825, 826, 827, 824), (224, 827, 831, 830), (830, 831, 833, 832), (833, 831, 834, 835), (828, 739, 836, 837), (837, 836, 838, 839), (839, 838, 840, 841), (841, 840, 842, 843), (843, 842, 844, 845), (845, 844, 846, 847), (845, 847, 854, 853), (828, 837, 849, 848), (841, 843, 852, 851), (839, 841, 851, 850), (216, 186, 855, 856), (185, 215, 858, 857)])
me_plane_003.use_remesh_preserve_volume = False
me_plane_003.use_remesh_preserve_attributes = False
me_plane_003.use_mirror_vertex_groups = False
me_plane_003.update()
me_cube_002 = bpy.data.meshes.new('Cube.002')
me_cube_002.from_pydata([(-1.0, -1.0, -1.0), (-1.0, -1.0, 1.0), (-1.0, 1.0, -1.0), (-1.0, 1.0, 1.0), (1.0, -1.0, -1.0), (1.0, -1.0, 1.0), (1.0, 1.0, -1.0), (1.0, 1.0, 1.0), (1.0, -1.0, 31.0), (1.0, 1.0, 31.0), (0.95, 1.0, 1.0), (0.95, 1.0, 31.0), (0.95, -1.0, 1.0), (0.95, -1.0, 31.0), (1.0, -1.0, 31.0), (0.95, -1.0, 31.0), (-1.0, -1.0, 31.0), (-1.0, 1.0, 31.0)], [], [(1, 3, 2, 0), (3, 7, 6, 2), (7, 5, 4, 6), (5, 1, 0, 4), (0, 2, 6, 4), (5, 7, 3, 1), (7, 5, 8, 9), (7, 9, 11, 10), (10, 11, 13, 12), (11, 9, 14, 15), (1, 3, 17, 16)])
me_cube_002.use_remesh_preserve_volume = False
me_cube_002.use_remesh_preserve_attributes = False
me_cube_002.use_mirror_vertex_groups = False
me_cube_002.update()
me_cylinder_010 = bpy.data.meshes.new('Cylinder.010')
me_cylinder_010.from_pydata([(0.2052, -0.5534, 1.0), (0.5114, -0.5408, 1.0), (0.6043, -0.5338, 1.0), (0.7097, -0.535, 1.0), (0.8281, -0.5376, 1.0), (0.9485, -0.538, 1.0), (0.9496, -0.5384, 1.0), (0.9486, -1.028, 1.0), (0.7071, -1.023, 1.0), (0.5556, -1.019, 1.0), (0.3827, -1.016, 1.0), (0.1951, -1.016, 1.0), (-3.258e-07, -1.015, 1.0), (-0.217, -1.004, 1.0), (-0.4345, -0.9538, 1.0), (-0.5855, -0.8648, 1.0), (-0.7554, -0.7232, 1.0), (-0.8625, -0.5786, 1.0), (-0.9397, -0.4085, 1.0), (-0.9953, -0.2297, 1.0), (-1.011, -0.03869, 1.0), (-0.5512, -0.03822, 1.0), (-0.5089, -0.2099, 1.0), (-0.4393, -0.3546, 1.0), (-0.3275, -0.4712, 1.0), (-0.1872, -0.5272, 1.0), (0.01538, -0.5557, 1.0), (0.1319, -0.5555, 1.0)], [(1, 0), (2, 1), (3, 2), (4, 3), (5, 4), (7, 6), (8, 7), (9, 8), (10, 9), (11, 10), (12, 11), (13, 12), (14, 13), (15, 14), (16, 15), (17, 16), (18, 17), (19, 18), (20, 19), (21, 20), (22, 21), (23, 22), (24, 23), (25, 24), (26, 25), (27, 26), (0, 27)], [])
me_cylinder_010.use_remesh_preserve_volume = False
me_cylinder_010.use_remesh_preserve_attributes = False
me_cylinder_010.use_mirror_vertex_groups = False
me_cylinder_010.update()
me_cylinder_007 = bpy.data.meshes.new('Cylinder.007')
me_cylinder_007.from_pydata([(0.2052, -0.5534, 1.0), (0.5114, -0.5408, 1.0), (0.6043, -0.5338, 1.0), (0.7097, -0.535, 1.0), (0.8281, -0.5376, 1.0), (0.9485, -0.538, 1.0), (0.9496, -0.5384, 1.0), (0.9486, -1.028, 1.0), (0.7071, -1.023, 1.0), (0.5556, -1.019, 1.0), (0.3827, -1.016, 1.0), (0.1951, -1.016, 1.0), (-3.258e-07, -1.015, 1.0), (-0.217, -1.004, 1.0), (-0.4345, -0.9538, 1.0), (-0.5855, -0.8648, 1.0), (-0.7554, -0.7232, 1.0), (-0.8625, -0.5786, 1.0), (-0.9397, -0.4085, 1.0), (-0.9953, -0.2297, 1.0), (-1.011, -0.03884, 1.0), (-0.5512, -0.03822, 1.0), (-0.5089, -0.2099, 1.0), (-0.4393, -0.3546, 1.0), (-0.3275, -0.4712, 1.0), (-0.1872, -0.5272, 1.0), (0.01538, -0.5557, 1.0), (0.1319, -0.5555, 1.0)], [(1, 0), (2, 1), (3, 2), (4, 3), (5, 4), (7, 6), (8, 7), (9, 8), (10, 9), (11, 10), (12, 11), (13, 12), (14, 13), (15, 14), (16, 15), (17, 16), (18, 17), (19, 18), (20, 19), (21, 20), (22, 21), (23, 22), (24, 23), (25, 24), (26, 25), (27, 26), (0, 27)], [])
me_cylinder_007.use_remesh_preserve_volume = False
me_cylinder_007.use_remesh_preserve_attributes = False
me_cylinder_007.use_mirror_vertex_groups = False
me_cylinder_007.update()
me_plane_002 = bpy.data.meshes.new('Plane.002')
me_plane_002.from_pydata([(0.2196, 0.06063, 0.0), (0.2579, 0.0622, 0.0), (0.2695, 0.06308, 0.0), (0.2826, 0.06294, 0.0), (0.2974, 0.06261, 0.0), (0.3125, 0.06255, 0.0), (0.3094, 0.06409, 0.0), (0.311, 0.06336, 0.0), (0.3107, 0.06362, 0.0), (0.3118, 0.06307, 0.0), (0.3126, 0.06251, 0.0), (0.3125, 0.001333, 0.0), (0.2823, 0.001894, 0.0), (0.2634, 0.002428, 0.0), (0.2418, 0.002814, 0.0), (0.2183, 0.002748, 0.0), (0.1939, 0.002935, 0.0), (0.1668, 0.00433, 0.0), (0.1396, 0.01058, 0.0), (0.1208, 0.0217, 0.0), (0.09951, 0.0394, 0.0), (0.08612, 0.05748, 0.0), (0.07648, 0.07874, 0.0), (0.06953, 0.1011, 0.0), (0.06762, 0.1251, 0.0), (0.125, 0.125, 0.0), (0.1303, 0.1036, 0.0), (0.139, 0.08548, 0.0), (0.153, 0.0709, 0.0), (0.1705, 0.0639, 0.0), (0.1959, 0.06034, 0.0), (0.2104, 0.06037, 0.0), (0.3125, -0.001212, 0.0), (0.3125, -0.001212, 3.0), (0.305, -0.0009735, 0.0), (0.305, -0.0009735, 3.0), (0.2934, -0.0007401, 0.0), (0.2934, -0.0007401, 3.0), (0.2779, -0.0007231, 0.0), (0.2779, -0.0007231, 3.0), (0.2589, -0.0005163, 0.0), (0.2589, -0.0005163, 3.0), (0.2373, 0.0001244, 0.0), (0.2373, 0.0001244, 3.0), (0.2139, -1.786e-05, 0.0), (0.2139, -1.786e-05, 3.0), (0.1895, -6.59e-05, 0.0), (0.1895, -6.59e-05, 3.0), (0.1651, 0.001452, 0.0), (0.1651, 0.001452, 3.0), (0.1417, 0.006179, 0.0), (0.1417, 0.006179, 3.0), (0.1177, 0.01803, 0.0), (0.1177, 0.01803, 3.0), (0.09573, 0.03626, 0.0), (0.09573, 0.03626, 3.0), (0.08168, 0.0552, 0.0), (0.08168, 0.0552, 3.0), (0.07192, 0.07681, 0.0), (0.07192, 0.07681, 3.0), (0.0648, 0.1003, 0.0), (0.0648, 0.1003, 3.0), (0.06247, 0.125, 0.0006706), (0.06248, 0.125, 3.0), (0.3125, 0.001469, 3.0), (0.3004, 0.001294, 3.0), (0.2893, 0.001735, 3.0), (0.2743, 0.002105, 3.0), (0.2562, 0.002715, 3.0), (0.2354, 0.002954, 3.0), (0.2129, 0.003097, 3.0), (0.1895, 0.003145, 3.0), (0.1661, 0.004567, 3.0), (0.1397, 0.0108, 3.0), (0.1204, 0.02219, 3.0), (0.09927, 0.03979, 3.0), (0.08583, 0.05798, 3.0), (0.07654, 0.07872, 3.0), (0.06971, 0.1012, 3.0), (0.0677, 0.125, 3.0), (0.3125, 0.001469, 0.0), (0.3004, 0.001651, 0.0), (0.2893, 0.001735, 0.0), (0.2743, 0.002105, 0.0), (0.2562, 0.002715, 0.0), (0.2354, 0.002954, 0.0), (0.2129, 0.003097, 0.0), (0.1895, 0.003145, 0.0), (0.1661, 0.004567, 0.0), (0.1397, 0.0108, 0.0), (0.1204, 0.02219, 0.0), (0.09927, 0.03979, 0.0), (0.08583, 0.05798, 0.0), (0.07654, 0.07872, 0.0), (0.06971, 0.1012, 0.0), (0.0677, 0.125, 0.0), (0.3125, -0.001209, 3.0), (0.3125, -0.001209, 0.0), (0.0677, 0.125, 0.0), (0.0677, 0.125, 3.0), (0.3125, 0.06251, 0.0), (0.3125, 0.06251, 3.0), (0.2856, 0.06251, 0.0), (0.2856, 0.06251, 3.0), (0.2636, 0.06251, 0.0), (0.2636, 0.06251, 3.0), (0.2407, 0.061, 0.0), (0.2407, 0.061, 3.0), (0.2179, 0.06036, 0.0), (0.2179, 0.06036, 3.0), (0.1959, 0.06016, 0.0), (0.1959, 0.06016, 3.0), (0.1705, 0.06384, 0.0), (0.1705, 0.06384, 3.0), (0.1529, 0.07094, 0.0), (0.1529, 0.07094, 3.0), (0.139, 0.08535, 0.0), (0.139, 0.08535, 3.0), (0.1302, 0.1036, 0.0), (0.1302, 0.1036, 3.0), (0.1251, 0.125, 0.0), (0.1251, 0.125, 3.0), (-1.0, -0.4375, 0.0), (-1.0, -0.5, 0.0), (-1.0, -0.5625, 0.0), (-1.0, -0.625, 0.0), (-0.6875, -1.0, 0.0), (-0.625, -1.0, 0.0), (-0.625, -0.9375, 0.0), (-0.6875, -0.9375, 0.0), (0.5625, -0.875, 0.0), (0.5, -0.875, 0.0), (0.4375, -0.875, 0.0), (0.375, -0.875, 0.0), (-0.125, -0.875, 0.0), (-0.1875, -0.875, 0.0), (-0.625, -0.875, 0.0), (-0.6875, -0.875, 0.0), (0.5625, -0.8125, 0.0), (0.5, -0.8125, 0.0), (0.4375, -0.8125, 0.0), (0.375, -0.8125, 0.0), (-0.125, -0.8125, 0.0), (-0.1875, -0.8125, 0.0), (-0.625, -0.8125, 0.0), (-0.6875, -0.8125, 0.0), (0.4375, -0.75, 0.0), (0.375, -0.75, 0.0), (0.0625, -0.75, 0.0), (0.0, -0.75, 0.0), (-0.0625, -0.75, 0.0), (-0.125, -0.75, 0.0), (-0.1875, -0.75, 0.0), (-0.625, -0.75, 0.0), (-0.6875, -0.75, 0.0), (0.5625, -0.6875, 0.0), (0.5, -0.6875, 0.0), (0.4375, -0.6875, 0.0), (0.375, -0.6875, 0.0), (0.0625, -0.6875, 0.0), (0.0, -0.6875, 0.0), (-0.0625, -0.6875, 0.0), (-0.125, -0.6875, 0.0), (-0.1875, -0.6875, 0.0), (-0.625, -0.6875, 0.0), (-0.6875, -0.6875, 0.0), (0.5625, -0.625, 0.0), (0.5, -0.625, 0.0), (0.4375, -0.625, 0.0), (0.375, -0.625, 0.0), (0.0625, -0.625, 0.0), (0.0, -0.625, 0.0), (-0.25, -0.625, 0.0), (-0.3125, -0.625, 0.0), (-0.375, -0.625, 0.0), (-0.4375, -0.625, 0.0), (-0.5, -0.625, 0.0), (-0.5625, -0.625, 0.0), (-0.625, -0.625, 0.0), (-0.6875, -0.625, 0.0), (-0.75, -0.625, 0.0), (-0.8125, -0.625, 0.0), (-0.875, -0.625, 0.0), (-0.9375, -0.625, 0.0), (0.5625, -0.5625, 0.0), (0.5, -0.5625, 0.0), (0.0625, -0.5625, 0.0), (0.0, -0.5625, 0.0), (-0.25, -0.5625, 0.0), (-0.3125, -0.5625, 0.0), (-0.375, -0.5625, 0.0), (-0.4375, -0.5625, 0.0), (-0.5, -0.5625, 0.0), (-0.5625, -0.5625, 0.0), (-0.625, -0.5625, 0.0), (-0.6875, -0.5625, 0.0), (-0.75, -0.5625, 0.0), (-0.8125, -0.5625, 0.0), (-0.875, -0.5625, 0.0), (-0.9375, -0.5625, 0.0), (0.5625, -0.5, 0.0), (0.5, -0.5, 0.0), (0.0625, -0.5, 0.0), (0.0, -0.5, 0.0), (-0.25, -0.5, 0.0), (-0.3125, -0.5, 0.0), (-0.8125, -0.5, 0.0), (-0.875, -0.5, 0.0), (-0.9375, -0.5, 0.0), (0.5625, -0.4375, 0.0), (0.5, -0.4375, 0.0), (0.0625, -0.4375, 0.0), (0.0, -0.4375, 0.0), (-0.25, -0.4375, 0.0), (-0.3125, -0.4375, 0.0), (-0.8125, -0.4375, 0.0), (-0.875, -0.4375, 0.0), (-0.9375, -0.4375, 0.0), (0.5625, -0.375, 0.0), (0.5, -0.375, 0.0), (0.125, -0.375, 0.0), (0.0625, -0.375, 0.0), (0.0, -0.375, 0.0), (-0.0625, -0.375, 0.0), (-0.125, -0.375, 0.0), (-0.1875, -0.375, 0.0), (-0.25, -0.375, 0.0), (-0.3125, -0.375, 0.0), (0.5625, -0.3125, 0.0), (0.5, -0.3125, 0.0), (0.4375, -0.3125, 0.0), (0.375, -0.3125, 0.0), (0.3125, -0.3125, 0.0), (0.125, -0.3125, 0.0), (0.0625, -0.3125, 0.0), (0.0, -0.3125, 0.0), (-0.0625, -0.3125, 0.0), (-0.125, -0.3125, 0.0), (-0.1875, -0.3125, 0.0), (-0.25, -0.3125, 0.0), (-0.3125, -0.3125, 0.0), (0.5625, -0.25, 0.0), (0.5, -0.25, 0.0), (0.4375, -0.25, 0.0), (0.375, -0.25, 0.0), (0.3125, -0.25, 0.0), (0.0625, -0.25, 0.0), (0.0, -0.25, 0.0), (0.0625, -0.1875, 0.0), (0.0, -0.1875, 0.0), (-0.0625, -0.1875, 0.0), (-0.125, -0.1875, 0.0), (-0.1875, -0.1875, 0.0), (0.0625, -0.125, 0.0), (0.0, -0.125, 0.0), (-0.0625, -0.125, 0.0), (-0.125, -0.125, 0.0), (-0.1875, -0.125, 0.0), (-0.125, -0.0625, 0.0), (-0.1875, -0.0625, 0.0), (0.5, 0.0, 0.0), (0.4375, 0.0, 0.0), (0.375, 0.0, 0.0), (-0.125, 0.0, 0.0), (-0.1875, 0.0, 0.0), (0.5, 0.0625, 0.0), (0.4375, 0.0625, 0.0), (0.375, 0.0625, 0.0), (-0.125, 0.0625, 0.0), (-0.1875, 0.0625, 0.0), (0.5, 0.125, 0.0), (0.4375, 0.125, 0.0), (0.125, 0.125, 0.0), (0.0625, 0.125, 0.0), (0.0, 0.125, 0.0), (-0.0625, 0.125, 0.0), (-0.125, 0.125, 0.0), (-0.1875, 0.125, 0.0), (0.5, 0.1875, 0.0), (0.4375, 0.1875, 0.0), (0.125, 0.1875, 0.0), (0.0625, 0.1875, 0.0), (0.0, 0.1875, 0.0), (-0.0625, 0.1875, 0.0), (-0.125, 0.1875, 0.0), (-0.1875, 0.1875, 0.0), (0.5, 0.25, 0.0), (0.4375, 0.25, 0.0), (0.5, 0.3125, 0.0), (0.4375, 0.3125, 0.0), (0.3125, -0.375, 0.0), (0.3125, -0.3125, 0.0), (0.125, -0.1875, 0.0), (0.3125, -0.1875, 0.0), (0.125, -0.5, 0.0), (0.3125, -0.5, 0.0), (0.6875, -0.875, 0.0), (0.6875, -0.8125, 0.0), (0.5625, -0.7656, 0.0), (0.6875, -0.7656, 0.0), (0.5625, -0.9219, 0.0), (0.6875, -0.9219, 0.0), (-0.6562, -0.5, 0.0), (-0.6562, -0.4375, 0.0), (-0.8125, -0.3594, 0.0), (-0.6562, -0.3594, 0.0), (-0.8125, -0.5312, 0.0), (-0.6562, -0.5312, 0.0), (0.3125, 0.0, 0.0), (0.3125, 0.0625, 0.0), (-0.6875, -1.0, 3.0), (-0.6875, -0.9375, 3.0), (-0.6875, -0.9062, 0.0), (-0.6875, -0.9062, 3.0), (-0.6875, -1.0, 2.0), (-0.6875, -1.0, 1.0), (-0.6875, -0.9375, 1.0), (-0.6875, -0.9375, 2.0), (-0.6875, -0.9062, 1.0), (-0.6875, -0.9062, 2.0), (-0.6875, -0.8828, 3.0), (-0.6875, -0.8828, 2.0), (-0.6875, -0.8516, 3.0), (-0.6875, -0.8516, 2.0), (-0.6875, -0.8828, 0.0), (-0.6875, -0.8516, 0.0), (-0.6875, -0.8281, 3.0), (-0.6875, -0.8281, 2.0), (-0.6875, -0.7969, 3.0), (-0.6875, -0.7969, 2.0), (-0.6875, -0.7734, 3.0), (-0.6875, -0.7734, 2.0), (-0.6875, -0.7422, 3.0), (-0.6875, -0.7422, 2.0), (-0.6875, -0.7188, 3.0), (-0.6875, -0.7188, 2.0), (-0.6875, -0.6875, 3.0), (-0.6875, -0.6875, 2.0), (-0.6875, -0.6641, 3.0), (-0.6875, -0.6641, 2.0), (-0.6875, -0.8281, 0.0), (-0.6875, -0.7969, 0.0), (-0.6875, -0.7734, 0.0), (-0.6875, -0.7422, 0.0), (-0.6875, -0.7188, 0.0), (-0.6875, -0.6875, 0.0), (-0.6875, -0.625, 3.0), (-0.6875, -0.625, 2.0), (-0.6875, -0.6641, 0.0), (-0.6875, -0.625, 0.0), (-0.625, -1.0, 3.0), (-0.625, -0.9375, 3.0), (-0.625, -0.9062, 0.0), (-0.625, -0.9062, 3.0), (-0.625, -0.9375, 2.0), (-0.625, -0.9375, 1.0), (-0.625, -1.0, 1.0), (-0.625, -1.0, 2.0), (-0.625, -0.9062, 2.0), (-0.625, -0.9062, 1.0), (-0.625, -0.8828, 3.0), (-0.625, -0.8828, 2.0), (-0.625, -0.8516, 3.0), (-0.625, -0.8516, 2.0), (-0.625, -0.8281, 3.0), (-0.625, -0.8281, 2.0), (-0.625, -0.7969, 3.0), (-0.625, -0.7969, 2.0), (-0.625, -0.7734, 3.0), (-0.625, -0.7734, 2.0), (-0.625, -0.7422, 3.0), (-0.625, -0.7422, 2.0), (-0.625, -0.7188, 3.0), (-0.625, -0.7188, 2.0), (-0.625, -0.6875, 3.0), (-0.625, -0.6875, 2.0), (-0.625, -0.6641, 3.0), (-0.625, -0.6641, 2.0), (-0.625, -0.625, 3.0), (-0.625, -0.625, 2.0), (-0.625, -0.8828, 0.0), (-0.625, -0.8516, 0.0), (-0.625, -0.8281, 0.0), (-0.625, -0.7969, 0.0), (-0.625, -0.7734, 0.0), (-0.625, -0.7422, 0.0), (-0.625, -0.7188, 0.0), (-0.625, -0.6875, 0.0), (-0.625, -0.6641, 0.0), (-0.625, -0.625, 0.0), (-0.6875, -0.625, 3.0), (-0.75, -0.625, 3.0), (-0.6875, -0.625, 2.0), (-0.6875, -0.625, 1.0), (-0.75, -0.625, 1.0), (-0.75, -0.625, 2.0), (-0.7734, -0.625, 3.0), (-0.7734, -0.625, 2.0), (-0.8203, -0.625, 3.0), (-0.8203, -0.625, 2.0), (-0.8438, -0.625, 3.0), (-0.8438, -0.625, 2.0), (-0.8906, -0.625, 3.0), (-0.8906, -0.625, 2.0), (-0.9141, -0.625, 3.0), (-0.9141, -0.625, 2.0), (-1.0, -0.625, 3.0), (-1.0, -0.625, 2.0), (-0.9141, -0.625, 0.0), (-1.0, -0.625, 0.0), (-0.8438, -0.625, 0.0), (-0.8906, -0.625, 0.0), (-0.7734, -0.625, 0.0), (-0.8203, -0.625, 0.0), (-1.0, -0.4375, 3.0), (-1.0, -0.5, 3.0), (-1.0, -0.5625, 3.0), (-1.0, -0.625, 3.0), (-0.5625, -0.5625, 3.0), (-0.625, -0.5625, 3.0), (-0.6875, -0.5625, 3.0), (-0.75, -0.5625, 3.0), (-0.8125, -0.5625, 3.0), (-0.875, -0.5625, 3.0), (-0.9375, -0.5625, 3.0), (-0.8125, -0.5, 3.0), (-0.875, -0.5, 3.0), (-0.9375, -0.5, 3.0), (-0.8125, -0.4375, 3.0), (-0.875, -0.4375, 3.0), (-0.9375, -0.4375, 3.0), (-0.8125, -0.5, 3.0), (-0.8125, -0.4375, 3.0), (-0.6562, -0.5, 3.0), (-0.6562, -0.4375, 3.0), (-0.8125, -0.3594, 3.0), (-0.6562, -0.3594, 3.0), (-0.8125, -0.5312, 3.0), (-0.6562, -0.5312, 3.0), (0.5625, -0.875, 3.0), (0.5625, -0.8125, 3.0), (0.125, -0.375, 3.0), (0.0625, -0.375, 3.0), (0.125, -0.3125, 3.0), (0.0625, -0.3125, 3.0), (0.375, -0.25, 3.0), (0.3125, -0.25, 3.0), (0.375, 0.0, 3.0), (0.375, 0.0625, 3.0), (0.125, 0.125, 3.0), (0.125, 0.1875, 3.0), (0.0625, 0.1875, 3.0), (0.3125, -0.375, 3.0), (0.3125, -0.3125, 3.0), (0.125, -0.1875, 3.0), (0.3125, -0.1875, 3.0), (0.125, -0.5, 3.0), (0.3125, -0.5, 3.0), (0.6875, -0.875, 3.0), (0.6875, -0.8125, 3.0), (0.5625, -0.7656, 3.0), (0.6875, -0.7656, 3.0), (0.5625, -0.9219, 3.0), (0.6875, -0.9219, 3.0), (0.3125, 0.0, 3.0), (0.3125, 0.0625, 3.0), (-1.0, -0.625, 2.0), (-1.0, -0.625, 1.0), (-1.0, -0.5625, 1.0), (-1.0, -0.5625, 2.0), (-1.0, -0.5312, 3.0), (-1.0, -0.5312, 2.0), (-1.0, -0.5078, 3.0), (-1.0, -0.5078, 2.0), (-1.0, -0.5, 3.0), (-1.0, -0.5, 2.0), (-1.0, -0.5625, 0.0), (-1.0, -0.5312, 0.0), (-1.0, -0.5078, 0.0), (-1.0, -0.5, 0.0), (-0.5625, -0.625, 3.0), (-0.625, -0.625, 3.0), (-0.5625, -0.625, 2.0), (-0.5625, -0.625, 1.0), (-0.625, -0.625, 1.0), (-0.625, -0.625, 2.0), (-0.5156, -0.625, 3.0), (-0.5156, -0.625, 2.0), (-0.4922, -0.625, 3.0), (-0.4922, -0.625, 2.0), (-0.4453, -0.625, 3.0), (-0.4453, -0.625, 2.0), (-0.4219, -0.625, 3.0), (-0.4219, -0.625, 2.0), (-0.375, -0.625, 3.0), (-0.375, -0.625, 2.0), (-0.3516, -0.625, 3.0), (-0.3516, -0.625, 2.0), (-0.25, -0.625, 3.0), (-0.25, -0.625, 2.0), (-0.3516, -0.625, 0.0), (-0.25, -0.625, 0.0), (-0.4219, -0.625, 0.0), (-0.375, -0.625, 0.0), (-0.4922, -0.625, 0.0), (-0.4453, -0.625, 0.0), (-0.5625, -0.625, 0.0), (-0.5156, -0.625, 0.0), (-0.625, -0.5625, 2.0), (-0.625, -0.5625, 1.0), (-0.5625, -0.5625, 1.0), (-0.5625, -0.5625, 2.0), (-0.9375, -0.5, 2.0), (-0.9375, -0.5, 1.0), (-0.9375, -0.5625, 1.0), (-0.9375, -0.5625, 2.0), (-0.6875, -0.5625, 2.0), (-0.6875, -0.5625, 1.0), (-0.8125, -0.5, 2.0), (-0.8125, -0.5, 1.0), (-0.875, -0.5, 1.0), (-0.875, -0.5, 2.0), (-0.75, -0.5625, 2.0), (-0.75, -0.5625, 1.0), (-0.8125, -0.5625, 2.0), (-0.8125, -0.5625, 1.0), (-0.875, -0.5625, 2.0), (-0.875, -0.5625, 1.0), (-0.5391, -0.5625, 3.0), (-0.5391, -0.5625, 2.0), (-0.4922, -0.5625, 3.0), (-0.4922, -0.5625, 2.0), (-0.4688, -0.5625, 3.0), (-0.4688, -0.5625, 2.0), (-0.4219, -0.5625, 3.0), (-0.4219, -0.5625, 2.0), (-0.3984, -0.5625, 3.0), (-0.3984, -0.5625, 2.0), (-0.3125, -0.5625, 3.0), (-0.3125, -0.5625, 2.0), (-0.3984, -0.5625, 0.0), (-0.3125, -0.5625, 0.0), (-0.4688, -0.5625, 0.0), (-0.4219, -0.5625, 0.0), (-0.5391, -0.5625, 0.0), (-0.4922, -0.5625, 0.0), (-0.25, -0.625, 3.0), (-0.25, -0.5625, 3.0), (-0.25, -0.5625, 2.0), (-0.25, -0.5625, 1.0), (-0.25, -0.625, 1.0), (-0.25, -0.625, 2.0), (-0.3125, -0.5625, 3.0), (-0.3125, -0.5, 3.0), (-0.3125, -0.5, 3.0), (-0.3125, -0.4375, 3.0), (-0.3125, -0.5, 2.0), (-0.3125, -0.5, 1.0), (-0.3125, -0.4375, 1.0), (-0.3125, -0.4375, 2.0), (-0.3125, -0.4141, 3.0), (-0.3125, -0.4141, 2.0), (-0.3125, -0.3125, 3.0), (-0.3125, -0.3125, 2.0), (-0.3125, -0.4141, 0.0), (-0.3125, -0.3125, 0.0), (-0.25, -0.5625, 3.0), (-0.25, -0.5, 3.0), (-0.25, -0.5, 2.0), (-0.25, -0.5, 1.0), (-0.25, -0.5625, 1.0), (-0.25, -0.5625, 2.0), (-0.25, -0.4688, 3.0), (-0.25, -0.4688, 2.0), (-0.25, -0.375, 3.0), (-0.25, -0.375, 2.0), (-0.25, -0.4688, 0.0), (-0.25, -0.375, 0.0), (0.0625, -0.4375, 3.0), (0.0, -0.4375, 3.0), (0.0625, -0.375, 3.0), (0.0, -0.375, 3.0), (0.0625, -0.3125, 3.0), (0.0, -0.3125, 3.0), (0.0625, -0.25, 3.0), (0.0, -0.25, 3.0), (0.375, -0.3125, 3.0), (0.3125, -0.3125, 3.0), (0.3125, -0.1875, 0.0), (0.3125, -0.1875, 3.0), (0.5625, -0.875, 3.0), (0.5, -0.875, 3.0), (0.5625, -0.8125, 3.0), (0.5, -0.8125, 3.0), (0.0625, 0.125, 3.0), (0.0, 0.125, 3.0), (-0.25, -0.3125, 3.0), (-0.3125, -0.3125, 3.0), (-0.1875, -0.375, 3.0), (-0.25, -0.375, 3.0), (-0.1875, -0.375, 2.0), (-0.1875, -0.375, 1.0), (-0.25, -0.375, 1.0), (-0.25, -0.375, 2.0), (-0.1406, -0.375, 3.0), (-0.1406, -0.375, 2.0), (-0.1172, -0.375, 3.0), (-0.1172, -0.375, 2.0), (-0.07031, -0.375, 3.0), (-0.07031, -0.375, 2.0), (-0.04688, -0.375, 3.0), (-0.04688, -0.375, 2.0), (0.0, -0.375, 3.0), (0.0, -0.375, 2.0), (-0.1875, -0.375, 0.0), (-0.1406, -0.375, 0.0), (-0.1172, -0.375, 0.0), (-0.07031, -0.375, 0.0), (-0.04688, -0.375, 0.0), (0.0, -0.375, 0.0), (-0.3125, -0.3125, 2.0), (-0.3125, -0.3125, 1.0), (-0.25, -0.3125, 1.0), (-0.25, -0.3125, 2.0), (-0.1953, -0.3125, 3.0), (-0.1953, -0.3125, 2.0), (-0.1719, -0.3125, 3.0), (-0.1719, -0.3125, 2.0), (-0.125, -0.3125, 3.0), (-0.125, -0.3125, 2.0), (-0.1016, -0.3125, 3.0), (-0.1016, -0.3125, 2.0), (-0.05469, -0.3125, 3.0), (-0.05469, -0.3125, 2.0), (0.0, -0.3125, 3.0), (0.0, -0.3125, 2.0), (-0.25, -0.3125, 0.0), (-0.1953, -0.3125, 0.0), (-0.1719, -0.3125, 0.0), (-0.125, -0.3125, 0.0), (-0.1016, -0.3125, 0.0), (-0.05469, -0.3125, 0.0), (0.0, -0.3125, 0.0), (0.0, -0.4844, 0.0), (0.0, -0.4844, 3.0), (0.0, -0.4375, 2.0), (0.0, -0.4375, 1.0), (0.0, -0.375, 1.0), (0.0, -0.375, 2.0), (0.0, -0.4844, 2.0), (0.0, -0.4844, 1.0), (0.0, -0.5078, 3.0), (0.0, -0.5078, 2.0), (0.0, -0.5547, 3.0), (0.0, -0.5547, 2.0), (0.0, -0.5781, 3.0), (0.0, -0.5781, 2.0), (0.0, -0.6875, 3.0), (0.0, -0.6875, 2.0), (0.0, -0.5078, 0.0), (0.0, -0.5547, 0.0), (0.0, -0.5781, 0.0), (0.0, -0.6875, 0.0), (0.0625, -0.5, 3.0), (0.0625, -0.4375, 3.0), (0.0625, -0.75, 3.0), (0.0, -0.75, 3.0), (-0.03125, -0.75, 0.0), (-0.03125, -0.75, 3.0), (0.0625, -0.75, 2.0), (0.0625, -0.75, 1.0), (0.0, -0.75, 1.0), (0.0, -0.75, 2.0), (-0.03125, -0.75, 1.0), (-0.03125, -0.75, 2.0), (-0.05469, -0.75, 3.0), (-0.05469, -0.75, 2.0), (-0.125, -0.75, 3.0), (-0.125, -0.75, 2.0), (-0.05469, -0.75, 0.0), (-0.125, -0.75, 0.0), (-0.08984, -0.75, 3.0), (-0.08984, -0.75, 2.0), (-0.08984, -0.75, 0.0), (-0.08984, -0.8281, 2.0), (-0.08984, -0.8281, 0.0), (-0.08984, -0.75, 3.0), (-0.08984, -0.8281, 3.0), (0.003906, -0.8281, 2.0), (0.003906, -0.8281, 0.0), (0.003906, -0.8281, 3.0), (0.003906, -0.75, 2.0), (0.003906, -0.75, 0.0), (0.003906, -0.75, 3.0), (-0.08984, -0.75, 0.0), (0.003906, -0.75, 0.0), (-0.05469, -0.7523, 2.0), (-0.05469, -0.7523, 0.0), (-0.05469, -0.7523, 3.0), (-0.08984, -0.7523, 3.0), (-0.05469, -0.7523, 0.0), (-0.08984, -0.7523, 0.0), (0.0, -0.7523, 3.0), (-0.03125, -0.7523, 3.0), (0.0, -0.7523, 0.0), (-0.03125, -0.7523, 0.0), (-0.03125, -0.7523, 3.0), (-0.05469, -0.7523, 3.0), (-0.03125, -0.7523, 2.0), (-0.05469, -0.7523, 2.0), (-0.03125, -0.75, 2.0), (-0.05469, -0.75, 2.0), (-0.03125, -0.7523, 0.0), (-0.03125, -0.75, 0.0), (0.003906, -0.75, 3.0), (0.003906, -0.7523, 3.0), (0.0, -0.7523, 0.0), (0.003906, -0.7523, 0.0), (0.0, -0.6875, 3.0), (-0.0625, -0.6875, 3.0), (-0.09375, -0.6875, 0.0), (-0.09375, -0.6875, 3.0), (-0.0625, -0.6875, 2.0), (-0.0625, -0.6875, 1.0), (0.0, -0.6875, 1.0), (0.0, -0.6875, 2.0), (-0.09375, -0.6875, 2.0), (-0.09375, -0.6875, 1.0), (-0.1172, -0.6875, 3.0), (-0.1172, -0.6875, 2.0), (-0.1875, -0.6875, 3.0), (-0.1875, -0.6875, 2.0), (-0.1172, -0.6875, 0.0), (-0.1875, -0.6875, 0.0), (-0.1875, -0.875, 3.0), (-0.1875, -0.8125, 3.0), (-0.1875, -0.75, 3.0), (-0.1875, -0.6875, 3.0), (-0.125, -0.875, 3.0), (-0.125, -0.8125, 3.0), (-0.125, -0.75, 3.0), (-0.1445, -0.875, 0.0), (-0.1445, -0.875, 3.0), (-0.125, -0.8125, 2.0), (-0.125, -0.8125, 1.0), (-0.125, -0.875, 1.0), (-0.125, -0.875, 2.0), (-0.125, -0.75, 2.0), (-0.125, -0.75, 1.0), (-0.1445, -0.875, 1.0), (-0.1445, -0.875, 2.0), (-0.168, -0.875, 3.0), (-0.168, -0.875, 2.0), (-0.1875, -0.875, 3.0), (-0.1875, -0.875, 2.0), (-0.168, -0.875, 0.0), (-0.1875, -0.875, 0.0), (0.0625, -0.4375, 2.0), (0.0625, -0.4375, 1.0), (0.0625, -0.5, 1.0), (0.0625, -0.5, 2.0), (0.0625, -0.5234, 3.0), (0.0625, -0.5234, 2.0), (0.0625, -0.5859, 3.0), (0.0625, -0.5859, 2.0), (0.0625, -0.6094, 3.0), (0.0625, -0.6094, 2.0), (0.0625, -0.75, 3.0), (0.0625, -0.75, 2.0), (0.0625, -0.5234, 0.0), (0.0625, -0.5859, 0.0), (0.0625, -0.6094, 0.0), (0.0625, -0.75, 0.0), (0.0625, -0.25, 3.0), (0.0, -0.25, 3.0), (0.0625, -0.1875, 3.0), (0.0, -0.1875, 3.0), (-0.0625, -0.1875, 3.0), (0.0625, -0.125, 3.0), (0.0, -0.125, 3.0), (-0.0625, -0.125, 3.0), (0.4219, -0.25, 0.0), (0.4219, -0.25, 3.0), (0.3125, -0.25, 2.0), (0.3125, -0.25, 1.0), (0.375, -0.25, 1.0), (0.375, -0.25, 2.0), (0.3125, -0.1875, 2.0), (0.3125, -0.1875, 1.0), (0.4219, -0.25, 1.0), (0.4219, -0.25, 2.0), (0.4453, -0.25, 3.0), (0.4453, -0.25, 2.0), (0.5625, -0.25, 3.0), (0.5625, -0.25, 2.0), (0.4453, -0.25, 0.0), (0.5625, -0.25, 0.0), (0.375, -0.3125, 2.0), (0.375, -0.3125, 1.0), (0.3125, -0.3125, 1.0), (0.3125, -0.3125, 2.0), (0.3984, -0.3125, 3.0), (0.3984, -0.3125, 2.0), (0.5, -0.3125, 3.0), (0.5, -0.3125, 2.0), (0.3984, -0.3125, 0.0), (0.5, -0.3125, 0.0), (0.5, -0.4375, 3.0), (0.5625, -0.375, 3.0), (0.5, -0.375, 3.0), (0.5625, -0.3125, 3.0), (0.5, -0.3125, 3.0), (0.5625, -0.25, 3.0), (0.5625, -0.6875, 3.0), (0.5, -0.6875, 3.0), (0.4375, -0.6875, 3.0), (0.375, -0.6875, 3.0), (0.5625, -0.625, 3.0), (0.5, -0.625, 3.0), (0.4375, -0.625, 3.0), (0.375, -0.625, 3.0), (0.5625, -0.5625, 3.0), (0.5, -0.5625, 3.0), (0.5, -0.8125, 3.0), (0.4375, -0.8125, 3.0), (0.4375, -0.75, 3.0), (0.4375, -0.6875, 3.0), (0.5625, -0.25, 2.0), (0.5625, -0.25, 1.0), (0.5625, -0.3125, 1.0), (0.5625, -0.3125, 2.0), (0.5625, -0.375, 1.0), (0.5625, -0.375, 2.0), (0.5625, -0.3984, 3.0), (0.5625, -0.3984, 2.0), (0.5625, -0.4453, 3.0), (0.5625, -0.4453, 2.0), (0.5625, -0.4688, 3.0), (0.5625, -0.4688, 2.0), (0.5625, -0.5625, 3.0), (0.5625, -0.5625, 2.0), (0.5625, -0.3984, 0.0), (0.5625, -0.4453, 0.0), (0.5625, -0.4688, 0.0), (0.5625, -0.5625, 0.0), (0.4766, 0.0, 3.0), (0.4375, 0.0, 3.0), (0.375, 0.0, 3.0), (0.625, 0.0, 0.0), (0.4375, 0.0625, 3.0), (0.375, 0.0625, 3.0), (0.4375, 0.125, 3.0), (0.5625, -0.5156, 3.0), (0.5625, -0.5156, 2.0), (0.5625, -0.5156, 0.0), (0.6562, -0.5156, 2.0), (0.6562, -0.5156, 0.0), (0.5625, -0.5156, 3.0), (0.6562, -0.5156, 3.0), (0.6562, -0.4062, 2.0), (0.6562, -0.4062, 0.0), (0.6562, -0.4062, 3.0), (0.5625, -0.4062, 2.0), (0.5625, -0.4062, 0.0), (0.5625, -0.4062, 3.0), (0.5625, -0.5156, 0.0), (0.5625, -0.4062, 0.0), (0.5648, -0.4688, 3.0), (0.5648, -0.5156, 3.0), (0.5648, -0.4688, 0.0), (0.5648, -0.5156, 0.0), (0.5648, -0.4453, 3.0), (0.5648, -0.4688, 3.0), (0.5648, -0.4453, 2.0), (0.5648, -0.4688, 2.0), (0.5625, -0.4453, 2.0), (0.5625, -0.4688, 2.0), (0.5648, -0.4688, 0.0), (0.5625, -0.4688, 0.0), (0.5648, -0.4453, 0.0), (0.5625, -0.4453, 0.0), (0.5625, -0.4062, 3.0), (0.5648, -0.4062, 3.0), (0.5648, -0.4453, 0.0), (0.5648, -0.4062, 0.0), (0.5, -0.4375, 2.0), (0.5, -0.375, 1.0), (0.5, -0.375, 2.0), (0.5, -0.3125, 1.0), (0.5, -0.3125, 2.0), (0.5, -0.4844, 3.0), (0.5, -0.4844, 2.0), (0.5, -0.5078, 3.0), (0.5, -0.5078, 2.0), (0.5, -0.5625, 3.0), (0.5, -0.5625, 2.0), (0.5, -0.4375, 0.0), (0.5, -0.4844, 0.0), (0.5, -0.5078, 0.0), (0.5, -0.5625, 0.0), (0.4688, -0.875, 0.0), (0.4688, -0.875, 3.0), (0.5625, -0.875, 2.0), (0.5625, -0.875, 1.0), (0.5, -0.875, 1.0), (0.5, -0.875, 2.0), (0.4688, -0.875, 1.0), (0.4688, -0.875, 2.0), (0.4453, -0.875, 3.0), (0.4453, -0.875, 2.0), (0.375, -0.875, 3.0), (0.375, -0.875, 2.0), (0.4453, -0.875, 0.0), (0.375, -0.875, 0.0), (0.375, -0.875, 3.0), (0.375, -0.8125, 3.0), (0.375, -0.7812, 0.0), (0.375, -0.7812, 3.0), (0.375, -0.875, 2.0), (0.375, -0.875, 1.0), (0.375, -0.8125, 1.0), (0.375, -0.8125, 2.0), (0.375, -0.7812, 1.0), (0.375, -0.7812, 2.0), (0.375, -0.7578, 3.0), (0.375, -0.7578, 2.0), (0.375, -0.6875, 3.0), (0.375, -0.6875, 2.0), (0.375, -0.7578, 0.0), (0.375, -0.6875, 0.0), (0.0625, 0.1875, 3.0), (0.0, 0.1875, 3.0), (-0.03125, 0.1875, 0.0), (-0.03125, 0.1875, 3.0), (0.0, 0.1875, 2.0), (0.0, 0.1875, 1.0), (0.0625, 0.1875, 1.0), (0.0625, 0.1875, 2.0), (-0.03125, 0.1875, 2.0), (-0.03125, 0.1875, 1.0), (-0.05469, 0.1875, 3.0), (-0.05469, 0.1875, 2.0), (-0.1875, 0.1875, 3.0), (-0.1875, 0.1875, 2.0), (-0.05469, 0.1875, 0.0), (-0.1875, 0.1875, 0.0), (0.0625, 0.125, 2.0), (0.0625, 0.125, 1.0), (0.0, 0.125, 1.0), (0.0, 0.125, 2.0), (-0.02344, 0.125, 3.0), (-0.02344, 0.125, 2.0), (-0.125, 0.125, 3.0), (-0.125, 0.125, 2.0), (-0.02344, 0.125, 0.0), (-0.125, 0.125, 0.0), (-0.1875, 0.0625, 3.0), (-0.1875, 0.125, 3.0), (-0.1875, 0.1875, 3.0), (-0.0625, -0.125, 3.0), (-0.125, -0.125, 3.0), (-0.125, 0.0625, 3.0), (-0.125, 0.0, 3.0), (-0.125, 0.0625, 3.0), (-0.125, 0.125, 3.0), (-0.1875, 0.0625, 2.0), (-0.1875, 0.0625, 1.0), (-0.1875, 0.125, 1.0), (-0.1875, 0.125, 2.0), (-0.1875, 0.1875, 1.0), (-0.1875, 0.1875, 2.0), (-0.1875, 0.03906, 3.0), (-0.1875, 0.03906, 2.0), (-0.1875, -0.03906, 3.0), (-0.1875, -0.03906, 2.0), (-0.1875, -0.0625, 3.0), (-0.1875, -0.0625, 2.0), (-0.1875, -0.1875, 3.0), (-0.1875, -0.1875, 2.0), (-0.1875, 0.03906, 0.0), (-0.1875, -0.03906, 0.0), (-0.1875, -0.0625, 0.0), (-0.1875, -0.1875, 0.0), (-0.125, -0.1875, 3.0), (-0.1875, -0.1875, 3.0), (-0.125, -0.1875, 2.0), (-0.125, -0.1875, 1.0), (-0.1875, -0.1875, 1.0), (-0.1875, -0.1875, 2.0), (-0.1016, -0.1875, 3.0), (-0.1016, -0.1875, 2.0), (-0.0625, -0.1875, 3.0), (-0.0625, -0.1875, 2.0), (-0.1016, -0.1875, 0.0), (-0.0625, -0.1875, 0.0), (0.5, 0.0625, 3.0), (0.5, 0.125, 3.0), (0.5, 0.1562, 0.0), (0.5, 0.1562, 3.0), (0.5, 0.125, 2.0), (0.5, 0.125, 1.0), (0.5, 0.0625, 1.0), (0.5, 0.0625, 2.0), (0.5, 0.1562, 2.0), (0.5, 0.1562, 1.0), (0.5, 0.1797, 3.0), (0.5, 0.1797, 2.0), (0.5, 0.3125, 3.0), (0.5, 0.3125, 2.0), (0.375, 0.0625, 2.0), (0.375, 0.0625, 1.0), (0.4375, 0.0625, 1.0), (0.4375, 0.0625, 2.0), (0.4375, 0.125, 1.0), (0.4375, 0.125, 2.0), (0.4375, 0.1484, 3.0), (0.4375, 0.1484, 2.0), (0.4375, 0.2109, 3.0), (0.4375, 0.2109, 2.0), (0.4375, 0.2344, 3.0), (0.4375, 0.2344, 2.0), (0.4375, 0.3125, 3.0), (0.4375, 0.3125, 2.0), (0.5, 0.1797, 0.0), (0.5, 0.3125, 0.0), (0.4375, 0.1484, 0.0), (0.4375, 0.2109, 0.0), (0.4375, 0.2344, 0.0), (0.4375, 0.3125, 0.0), (-0.125, -0.125, 3.0), (-0.125, -0.0625, 3.0), (0.0, 0.0, 0.0), (0.0, 0.0, 3.0), (0.0, -0.0625, 0.0), (0.0, -0.0625, 3.0), (0.0, -0.01953, 0.0), (0.0, -0.01953, 3.0), (-0.125, 0.0625, 2.0), (-0.125, 0.0625, 1.0), (-0.125, 0.0, 1.0), (-0.125, 0.0, 2.0), (0.0, 0.0, 1.0), (0.0, 0.0, 2.0), (0.0, -0.01953, 1.0), (0.0, -0.01953, 2.0), (0.0, -0.04297, 3.0), (0.0, -0.04297, 2.0), (0.0, -0.0625, 3.0), (0.0, -0.0625, 2.0), (0.0, -0.04297, 0.0), (0.0, -0.0625, 0.0), (0.0, -0.0625, 0.0), (0.0, 0.0, 0.0), (0.375, -0.4375, 3.0), (0.375, -0.4375, 2.0), (0.375, -0.4375, 0.0), (0.375, -0.418, 3.0), (0.375, -0.418, 2.0), (0.375, -0.418, 0.0), (0.375, -0.3945, 3.0), (0.375, -0.3945, 2.0), (0.375, -0.375, 3.0), (0.375, -0.375, 2.0), (0.5, -0.375, 3.0), (0.5, -0.375, 2.0), (0.375, -0.3945, 0.0), (0.375, -0.375, 0.0), (0.5, -0.375, 0.0), (0.375, -0.4375, 0.0), (0.375, -0.375, 0.0), (0.625, 0.0625, 0.0), (0.5, 0.0625, 3.0), (0.625, 0.0625, 3.0), (0.625, 0.0, 3.0), (0.625, 0.0625, 3.0), (0.625, 0.0625, 2.0), (0.625, 0.0625, 1.0), (0.625, 0.0, 1.0), (0.625, 0.0, 2.0), (0.5938, 0.0, 3.0), (0.5938, 0.0, 2.0), (0.5703, 0.0, 3.0), (0.5703, 0.0, 2.0), (0.5, 0.0, 3.0), (0.5, 0.0, 2.0), (0.625, 0.0, 0.0), (0.5938, 0.0, 0.0), (0.5703, 0.0, 0.0), (0.5, 0.0, 0.0), (0.4766, 0.0, 2.0), (0.4375, 0.0, 3.0), (0.4375, 0.0, 2.0), (0.4766, 0.0, 0.0), (0.4375, 0.0, 0.0)], [], [(1, 0, 31, 30, 29, 28, 27, 26, 25, 24, 23, 22, 21, 20, 19, 18, 17, 16, 15, 14, 13, 12, 11, 10, 9, 8, 7, 6, 5, 4, 3, 2), (32, 33, 35, 34), (34, 35, 37, 36), (36, 37, 39, 38), (38, 39, 41, 40), (40, 41, 43, 42), (42, 43, 45, 44), (44, 45, 47, 46), (46, 47, 49, 48), (48, 49, 51, 50), (50, 51, 53, 52), (52, 53, 55, 54), (54, 55, 57, 56), (56, 57, 59, 58), (58, 59, 61, 60), (60, 61, 63, 62), (53, 51, 73, 74), (45, 43, 69, 70), (63, 61, 78, 79), (37, 35, 65, 66), (55, 53, 74, 75), (47, 45, 70, 71), (39, 37, 66, 67), (57, 55, 75, 76), (49, 47, 71, 72), (41, 39, 67, 68), (59, 57, 76, 77), (51, 49, 72, 73), (43, 41, 68, 69), (61, 59, 77, 78), (35, 33, 64, 65), (70, 69, 85, 86), (71, 70, 86, 87), (72, 71, 87, 88), (73, 72, 88, 89), (74, 73, 89, 90), (75, 74, 90, 91), (76, 75, 91, 92), (77, 76, 92, 93), (78, 77, 93, 94), (65, 64, 80, 81), (79, 78, 94, 95), (66, 65, 81, 82), (67, 66, 82, 83), (68, 67, 83, 84), (69, 68, 84, 85), (80, 64, 96, 97), (62, 63, 99, 98), (100, 101, 103, 102), (102, 103, 105, 104), (104, 105, 107, 106), (106, 107, 109, 108), (108, 109, 111, 110), (110, 111, 113, 112), (112, 113, 115, 114), (114, 115, 117, 116), (116, 117, 119, 118), (118, 119, 121, 120), (287, 286, 288, 289), (279, 278, 286, 287), (277, 276, 284, 285), (276, 275, 283, 284), (275, 274, 282, 283), (274, 273, 281, 282), (273, 272, 280, 281), (271, 270, 278, 279), (269, 268, 276, 277), (266, 265, 270, 271), (264, 263, 268, 269), (262, 261, 266, 267), (261, 260, 265, 266), (259, 258, 263, 264), (257, 256, 258, 259), (252, 251, 256, 257), (251, 250, 255, 256), (250, 249, 254, 255), (249, 248, 253, 254), (247, 246, 248, 249), (235, 234, 246, 247), (232, 231, 244, 245), (231, 230, 243, 244), (230, 229, 242, 243), (229, 228, 241, 242), (227, 226, 239, 240), (226, 225, 238, 239), (225, 224, 237, 238), (224, 223, 236, 237), (223, 222, 235, 236), (222, 221, 234, 235), (221, 220, 233, 234), (219, 218, 228, 229), (214, 213, 226, 227), (212, 211, 221, 222), (210, 209, 218, 219), (123, 208, 217, 122), (208, 207, 216, 217), (207, 206, 215, 216), (205, 204, 213, 214), (203, 202, 211, 212), (201, 200, 209, 210), (124, 199, 208, 123), (189, 188, 204, 205), (187, 186, 202, 203), (185, 184, 200, 201), (125, 183, 199, 124), (183, 182, 198, 199), (182, 181, 197, 198), (181, 180, 196, 197), (180, 179, 195, 196), (179, 178, 194, 195), (178, 177, 193, 194), (177, 176, 192, 193), (176, 175, 191, 192), (175, 174, 190, 191), (174, 173, 189, 190), (173, 172, 188, 189), (171, 170, 186, 187), (167, 166, 184, 185), (165, 164, 178, 179), (160, 159, 170, 171), (158, 157, 168, 169), (157, 156, 167, 168), (156, 155, 166, 167), (154, 153, 164, 165), (152, 151, 162, 163), (151, 150, 161, 162), (150, 149, 160, 161), (149, 148, 159, 160), (147, 146, 157, 158), (145, 144, 153, 154), (143, 142, 151, 152), (141, 140, 146, 147), (137, 136, 144, 145), (135, 134, 142, 143), (133, 132, 140, 141), (132, 131, 139, 140), (131, 130, 138, 139), (129, 128, 136, 137), (126, 127, 128, 129), (233, 220, 290, 291), (233, 291, 293, 292), (290, 220, 294, 295), (138, 130, 296, 297), (138, 297, 299, 298), (296, 130, 300, 301), (215, 206, 302, 303), (215, 303, 305, 304), (302, 206, 306, 307), (262, 267, 309, 308), (314, 317, 311, 310), (316, 129, 312, 318), (311, 317, 319, 313), (317, 316, 318, 319), (126, 129, 316, 315), (315, 316, 317, 314), (313, 319, 321, 320), (320, 321, 323, 322), (323, 321, 324, 325), (322, 323, 327, 326), (326, 327, 329, 328), (328, 329, 331, 330), (330, 331, 333, 332), (332, 333, 335, 334), (334, 335, 337, 336), (336, 337, 339, 338), (329, 327, 340, 341), (333, 331, 342, 343), (337, 335, 344, 345), (338, 339, 347, 346), (347, 339, 348, 349), (354, 357, 350, 351), (354, 351, 353, 358), (128, 355, 359, 352), (355, 354, 358, 359), (128, 127, 356, 355), (355, 356, 357, 354), (358, 353, 360, 361), (361, 360, 362, 363), (363, 362, 364, 365), (365, 364, 366, 367), (367, 366, 368, 369), (369, 368, 370, 371), (371, 370, 372, 373), (373, 372, 374, 375), (375, 374, 376, 377), (377, 376, 378, 379), (361, 363, 381, 380), (365, 367, 383, 382), (369, 371, 385, 384), (373, 375, 387, 386), (377, 379, 389, 388), (392, 395, 391, 390), (179, 180, 394, 393), (393, 394, 395, 392), (391, 395, 397, 396), (396, 397, 399, 398), (398, 399, 401, 400), (400, 401, 403, 402), (402, 403, 405, 404), (404, 405, 407, 406), (407, 405, 408, 409), (403, 401, 410, 411), (399, 397, 412, 413), (508, 511, 418, 419), (217, 216, 429, 430), (512, 515, 424, 427), (516, 508, 419, 420), (466, 469, 416, 417), (518, 521, 426, 425), (522, 516, 420, 421), (521, 512, 427, 426), (122, 217, 430, 414), (524, 522, 421, 422), (526, 524, 422, 423), (515, 526, 423, 424), (123, 122, 414, 415), (216, 215, 428, 429), (304, 305, 436, 435), (306, 206, 431, 437), (307, 306, 437, 438), (215, 304, 435, 432), (303, 302, 433, 434), (302, 307, 438, 433), (305, 303, 434, 436), (292, 293, 455, 454), (220, 221, 442, 441), (300, 130, 439, 462), (233, 292, 454, 443), (262, 308, 464, 447), (309, 267, 448, 465), (295, 294, 456, 457), (290, 295, 457, 452), (280, 272, 449, 450), (294, 220, 441, 456), (281, 280, 450, 451), (297, 296, 458, 459), (783, 786, 445, 446), (298, 299, 461, 460), (138, 298, 460, 440), (291, 290, 452, 453), (299, 297, 459, 461), (234, 233, 443, 444), (301, 300, 462, 463), (296, 301, 463, 458), (125, 124, 468, 467), (467, 468, 469, 466), (416, 469, 471, 470), (470, 471, 473, 472), (472, 473, 475, 474), (471, 469, 476, 477), (475, 473, 478, 479), (482, 485, 481, 480), (177, 178, 484, 483), (483, 484, 485, 482), (482, 480, 486, 487), (487, 486, 488, 489), (489, 488, 490, 491), (491, 490, 492, 493), (493, 492, 494, 495), (495, 494, 496, 497), (497, 496, 498, 499), (497, 499, 501, 500), (493, 495, 503, 502), (489, 491, 505, 504), (482, 487, 507, 506), (199, 198, 527, 514), (514, 527, 526, 515), (198, 197, 525, 527), (527, 525, 524, 526), (197, 196, 523, 525), (525, 523, 522, 524), (207, 208, 513, 520), (520, 513, 512, 521), (196, 195, 517, 523), (523, 517, 516, 522), (206, 207, 520, 519), (519, 520, 521, 518), (195, 194, 509, 517), (517, 509, 508, 516), (208, 199, 514, 513), (513, 514, 515, 512), (194, 193, 510, 509), (509, 510, 511, 508), (418, 511, 529, 528), (528, 529, 531, 530), (530, 531, 533, 532), (532, 533, 535, 534), (534, 535, 537, 536), (536, 537, 539, 538), (539, 537, 540, 541), (535, 533, 542, 543), (531, 529, 544, 545), (548, 551, 546, 547), (188, 172, 550, 549), (549, 550, 551, 548), (189, 205, 553, 552), (556, 559, 555, 554), (205, 214, 558, 557), (557, 558, 559, 556), (555, 559, 561, 560), (560, 561, 563, 562), (563, 561, 564, 565), (568, 571, 566, 567), (204, 188, 570, 569), (569, 570, 571, 568), (568, 567, 572, 573), (573, 572, 574, 575), (573, 575, 577, 576), (246, 234, 582, 584), (645, 648, 581, 579), (235, 247, 585, 583), (221, 211, 578, 580), (797, 800, 587, 586), (783, 446, 589, 787), (139, 138, 592, 593), (902, 905, 591, 590), (946, 949, 595, 594), (620, 623, 596, 597), (600, 603, 599, 598), (225, 226, 602, 601), (601, 602, 603, 600), (600, 598, 604, 605), (605, 604, 606, 607), (607, 606, 608, 609), (609, 608, 610, 611), (611, 610, 612, 613), (600, 605, 615, 614), (611, 613, 619, 618), (607, 609, 617, 616), (240, 239, 622, 621), (621, 622, 623, 620), (596, 623, 625, 624), (624, 625, 627, 626), (626, 627, 629, 628), (628, 629, 631, 630), (630, 631, 633, 632), (632, 633, 635, 634), (629, 627, 638, 639), (635, 633, 641, 642), (625, 623, 636, 637), (633, 631, 640, 641), (645, 579, 644, 649), (212, 646, 650, 643), (646, 645, 649, 650), (212, 222, 647, 646), (646, 647, 648, 645), (649, 644, 651, 652), (652, 651, 653, 654), (654, 653, 655, 656), (656, 655, 657, 658), (656, 658, 662, 661), (652, 654, 660, 659), (757, 760, 663, 664), (669, 672, 666, 665), (671, 149, 667, 673), (666, 672, 674, 668), (672, 671, 673, 674), (148, 149, 671, 670), (670, 671, 672, 669), (668, 674, 676, 675), (681, 682, 678, 677), (682, 676, 679, 683), (678, 682, 683, 680), (675, 676, 682, 681), (683, 682, 684, 685), (684, 682, 686, 687), (684, 687, 690, 688), (685, 684, 688, 689), (688, 690, 693, 691), (689, 688, 691, 692), (685, 689, 695, 694), (679, 676, 696, 697), (675, 681, 699, 698), (698, 699, 701, 700), (666, 668, 703, 702), (702, 703, 705, 704), (668, 675, 707, 706), (706, 707, 709, 708), (708, 709, 711, 710), (708, 710, 713, 712), (666, 702, 715, 714), (715, 702, 716, 717), (722, 725, 718, 719), (722, 719, 721, 726), (161, 723, 727, 720), (723, 722, 726, 727), (161, 160, 724, 723), (723, 724, 725, 722), (726, 721, 728, 729), (729, 728, 730, 731), (729, 731, 733, 732), (135, 143, 735, 734), (143, 152, 736, 735), (152, 163, 737, 736), (743, 746, 738, 739), (747, 743, 739, 740), (745, 134, 741, 749), (738, 746, 750, 742), (746, 745, 749, 750), (151, 142, 744, 748), (748, 744, 743, 747), (142, 134, 745, 744), (744, 745, 746, 743), (742, 750, 752, 751), (751, 752, 754, 753), (754, 752, 755, 756), (211, 202, 759, 758), (758, 759, 760, 757), (663, 760, 762, 761), (761, 762, 764, 763), (763, 764, 766, 765), (765, 766, 768, 767), (768, 766, 771, 772), (764, 762, 769, 770), (248, 246, 773, 775), (253, 248, 775, 778), (255, 254, 779, 780), (249, 250, 777, 776), (247, 249, 776, 774), (254, 253, 778, 779), (785, 244, 781, 789), (445, 786, 790, 782), (786, 785, 789, 790), (245, 784, 788, 588), (784, 783, 787, 788), (245, 244, 785, 784), (784, 785, 786, 783), (782, 790, 792, 791), (791, 792, 794, 793), (794, 792, 795, 796), (231, 232, 799, 798), (798, 799, 800, 797), (797, 586, 801, 802), (802, 801, 803, 804), (802, 804, 806, 805), (827, 830, 810, 812), (887, 889, 811, 809), (830, 832, 808, 810), (184, 166, 817, 821), (155, 156, 814, 813), (158, 169, 820, 816), (168, 167, 818, 819), (167, 185, 822, 818), (166, 155, 813, 817), (156, 157, 815, 814), (169, 168, 819, 820), (146, 140, 824, 825), (157, 146, 825, 826), (140, 139, 823, 824), (228, 218, 831, 829), (829, 831, 832, 830), (241, 228, 829, 828), (828, 829, 830, 827), (808, 832, 834, 833), (833, 834, 836, 835), (835, 836, 838, 837), (852, 853, 840, 839), (853, 838, 843, 854), (836, 834, 841, 842), (1009, 1012, 849, 850), (265, 260, 848, 1070), (1083, 1084, 1089, 845), (1012, 1014, 851, 849), (261, 262, 847, 846), (840, 853, 854, 844), (837, 838, 853, 852), (854, 853, 855, 856), (855, 853, 857, 858), (855, 858, 861, 859), (856, 855, 859, 860), (859, 861, 864, 862), (860, 859, 862, 863), (856, 860, 866, 865), (837, 852, 868, 867), (867, 868, 870, 869), (835, 837, 872, 871), (871, 872, 874, 873), (873, 874, 876, 875), (876, 874, 877, 878), (873, 875, 880, 879), (835, 871, 882, 881), (882, 871, 883, 884), (219, 229, 888, 886), (886, 888, 889, 887), (885, 807, 890, 891), (891, 890, 892, 893), (893, 892, 894, 895), (893, 895, 899, 898), (885, 891, 897, 896), (904, 131, 900, 906), (591, 905, 907, 901), (905, 904, 906, 907), (130, 131, 904, 903), (903, 904, 905, 902), (901, 907, 909, 908), (908, 909, 911, 910), (911, 909, 912, 913), (918, 921, 915, 914), (920, 141, 916, 922), (915, 921, 923, 917), (921, 920, 922, 923), (133, 141, 920, 919), (919, 920, 921, 918), (917, 923, 925, 924), (924, 925, 927, 926), (927, 925, 928, 929), (934, 937, 930, 931), (934, 931, 933, 938), (282, 935, 939, 932), (935, 934, 938, 939), (282, 281, 936, 935), (935, 936, 937, 934), (938, 933, 940, 941), (941, 940, 942, 943), (941, 943, 945, 944), (273, 274, 948, 947), (947, 948, 949, 946), (595, 949, 951, 950), (950, 951, 953, 952), (953, 951, 954, 955), (965, 968, 957, 956), (968, 970, 958, 957), (1037, 1040, 962, 961), (256, 255, 959, 960), (258, 256, 1029, 1030), (276, 268, 963, 964), (277, 285, 969, 967), (967, 969, 970, 968), (269, 277, 967, 966), (966, 967, 968, 965), (965, 956, 971, 972), (972, 971, 973, 974), (974, 973, 975, 976), (976, 975, 977, 978), (976, 978, 982, 981), (972, 974, 980, 979), (985, 988, 984, 983), (251, 252, 987, 986), (986, 987, 988, 985), (985, 983, 989, 990), (990, 989, 991, 992), (990, 992, 994, 993), (999, 1002, 995, 996), (999, 996, 998, 1003), (270, 1000, 1004, 997), (1000, 999, 1003, 1004), (270, 265, 1001, 1000), (1000, 1001, 1002, 999), (1003, 998, 1005, 1006), (1006, 1005, 1007, 1008), (266, 271, 1013, 1011), (1011, 1013, 1014, 1012), (267, 266, 1011, 1010), (1010, 1011, 1012, 1009), (851, 1014, 1016, 1015), (1015, 1016, 1018, 1017), (1017, 1018, 1020, 1019), (1019, 1020, 1022, 1021), (1022, 1020, 1027, 1028), (1018, 1016, 1025, 1026), (1006, 1008, 1024, 1023), (1039, 263, 1031, 1041), (258, 1030, 1034, 1033), (1041, 1031, 1035, 1043), (1032, 1042, 1044, 1036), (1042, 1041, 1043, 1044), (962, 1040, 1042, 1032), (1040, 1039, 1041, 1042), (268, 263, 1039, 1038), (1038, 1039, 1040, 1037), (1036, 1044, 1046, 1045), (1045, 1046, 1048, 1047), (1048, 1046, 1049, 1050), (263, 258, 1051, 1052), (885, 896, 1055, 1054), (807, 885, 1054, 1053), (1054, 1055, 1058, 1057), (1053, 1054, 1057, 1056), (1056, 1057, 1060, 1059), (1059, 1060, 1062, 1061), (1061, 1062, 1064, 1063), (1064, 1062, 1066, 1067), (1062, 1060, 1065, 1066), (210, 219, 1069, 1068), (265, 1070, 1072, 1071), (1075, 1078, 1073, 1074), (1070, 848, 1077, 1076), (1076, 1077, 1078, 1075), (1073, 1078, 1080, 1079), (1079, 1080, 1082, 1081), (1081, 1082, 1084, 1083), (1084, 1082, 1087, 1088), (1080, 1078, 1085, 1086), (845, 1089, 1091, 1090), (1091, 1089, 1092, 1093)])
me_plane_002.use_remesh_preserve_volume = False
me_plane_002.use_remesh_preserve_attributes = False
me_plane_002.use_mirror_vertex_groups = False
me_plane_002.update()
me_plane = bpy.data.meshes.new('Plane')
me_plane.from_pydata([], [], [])
me_plane.use_remesh_preserve_volume = False
me_plane.use_remesh_preserve_attributes = False
me_plane.use_mirror_vertex_groups = False
me_plane.update()

# ---- objects
ob_plane_001 = bpy.data.objects.new('Plane.001', me_plane_003)
ob_stairs = bpy.data.objects.new('Stairs', me_cube_002)
ob_cylinder_004 = bpy.data.objects.new('Cylinder.004', me_cylinder_010)
ob_cylinder_003 = bpy.data.objects.new('Cylinder.003', me_cylinder_007)
ob_plane_002 = bpy.data.objects.new('Plane.002', me_plane_002)
ob_plane = bpy.data.objects.new('Plane', me_plane)
ob_lamp = bpy.data.objects.new('Lamp', light_lamp)
ob_camera = bpy.data.objects.new('Camera', cam_camera)

# ---- transforms, parenting, visibility, modifiers, constraints
ob_plane_001.location = (0.01096, 8.998, -5.997)
ob_plane_001.scale = (64.0, 64.0, 1.0)
ob_plane_001.lineart.crease_threshold = 0.0
ob_stairs.location = (30.01, 31.8, -5.893)
ob_stairs.scale = (2.0, 0.2, 0.1)
ob_stairs.lineart.crease_threshold = 0.0
_m = ob_stairs.modifiers.new('Array', 'ARRAY')
_m.count = 30
_m.use_constant_offset = True
_m.constant_offset_displace = (0.0, -2.0, 2.0)
_m.use_relative_offset = False
_m.use_merge_vertices = True
ob_cylinder_004.location = (12.41, 8.308, 0.0)
ob_cylinder_004.scale = (8.0, 8.0, 1.0)
ob_cylinder_004.lineart.crease_threshold = 0.0
ob_cylinder_003.location = (12.41, 8.308, 0.0)
ob_cylinder_003.scale = (8.0, 8.0, 1.0)
ob_cylinder_003.lineart.crease_threshold = 0.0
ob_plane_002.location = (0.0, 0.0, 0.0)
ob_plane_002.scale = (64.0, 64.0, 1.0)
ob_plane_002.lineart.crease_threshold = 0.0
ob_plane.location = (0.0, 0.0, 0.0)
ob_plane.scale = (16.0, 16.0, 1.0)
ob_plane.lineart.crease_threshold = 0.0
ob_lamp.location = (4.076, 1.005, 5.904)
ob_lamp.rotation_euler = (0.6503, 0.05522, 1.866)
ob_lamp.lock_rotations_4d = False
ob_lamp.empty_display_type = 'ARROWS'
ob_lamp.color = (0.0, 0.0, 0.0, 0.0)
ob_lamp.lineart.crease_threshold = 0.0
ob_camera.location = (7.481, -6.508, 5.344)
ob_camera.rotation_euler = (1.109, 0.01082, 0.8149)
ob_camera.lock_rotations_4d = False
ob_camera.empty_display_type = 'ARROWS'
ob_camera.color = (0.0, 0.0, 0.0, 0.0)
ob_camera.display_type = 'WIRE'
ob_camera.lineart.crease_threshold = 0.0

# ---- collection membership
col_collection_1.objects.link(ob_plane_001)
col_collection_1.objects.link(ob_stairs)
col_collection_1.objects.link(ob_cylinder_004)
col_collection_1.objects.link(ob_cylinder_003)
col_collection_1.objects.link(ob_plane_002)
col_collection_1.objects.link(ob_plane)
col_collection_1.objects.link(ob_lamp)
col_collection_1.objects.link(ob_camera)

# ---- scene / render settings (as saved in the file)
scene.camera = ob_camera
scene.frame_start = 1; scene.frame_end = 250; scene.frame_set(1)
scene.render.engine = 'BLENDER_EEVEE_NEXT'
scene.render.resolution_percentage = 50
scene.render.dither_intensity = 0.0
scene.cycles.use_denoising = False
scene.cycles.samples = 128
scene.cycles.sampling_pattern = 'TABULATED_SOBOL'
scene.cycles.light_sampling_threshold = 0.0
scene.cycles.use_adaptive_sampling = False
scene.cycles.use_light_tree = False
scene.cycles.blur_glossy = 0.0
scene.cycles.sample_clamp_indirect = 0.0
scene.view_settings.view_transform = 'Standard'
bpy.context.view_layer.update()
